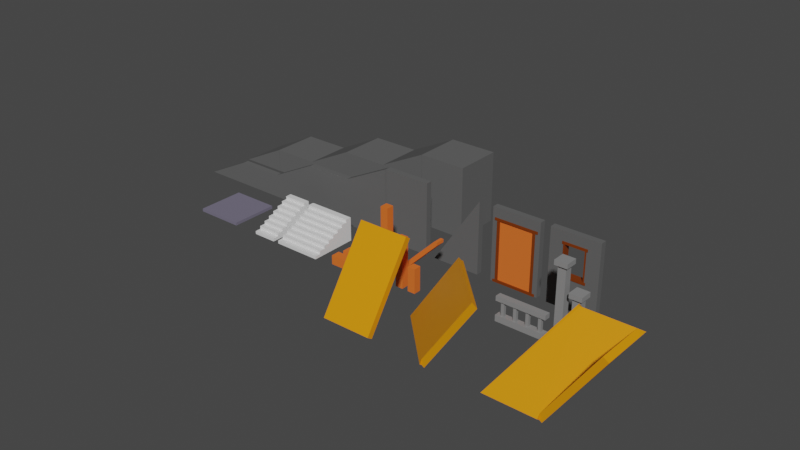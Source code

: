 # Source: Forms.blend  (saved by Blender 3.6.11; exported with 4.5.12 LTS)
import bpy
from mathutils import Matrix  # noqa: F401  (used for matrix-valued properties, if any)

bpy.ops.wm.read_factory_settings(use_empty=True)
scene = bpy.context.scene
scene.name = 'Scene'

# ---- collections
col_walls = bpy.data.collections.new('Walls'); scene.collection.children.link(col_walls)
col_roofs = bpy.data.collections.new('Roofs'); scene.collection.children.link(col_roofs)
col_blocks = bpy.data.collections.new('Blocks'); scene.collection.children.link(col_blocks)
col_floors = bpy.data.collections.new('Floors'); scene.collection.children.link(col_floors)
col_stairs = bpy.data.collections.new('Stairs'); scene.collection.children.link(col_stairs)
col_pillars = bpy.data.collections.new('Pillars'); scene.collection.children.link(col_pillars)
col_rails = bpy.data.collections.new('Rails'); scene.collection.children.link(col_rails)
col_beams = bpy.data.collections.new('Beams'); scene.collection.children.link(col_beams)
col_doors = bpy.data.collections.new('Doors'); scene.collection.children.link(col_doors)
col_windows = bpy.data.collections.new('Windows'); scene.collection.children.link(col_windows)
col_test = bpy.data.collections.new('Test'); scene.collection.children.link(col_test)

# ---- materials (node trees are filled in below, after node groups)
mat_wallstone01 = bpy.data.materials.new('WallStone01')
mat_wallstone01.use_transparent_shadow = False
mat_roof01 = bpy.data.materials.new('Roof01')
mat_roof01.use_transparent_shadow = False
mat_floorstone01 = bpy.data.materials.new('FloorStone01')
mat_floorstone01.use_transparent_shadow = False
mat_stairstone01 = bpy.data.materials.new('StairStone01')
mat_stairstone01.use_transparent_shadow = False
mat_decostone01 = bpy.data.materials.new('DecoStone01')
mat_decostone01.use_transparent_shadow = False
mat_wood01 = bpy.data.materials.new('Wood01')
mat_wood01.use_transparent_shadow = False
mat_wood02 = bpy.data.materials.new('Wood02')
mat_wood02.use_transparent_shadow = False

# ---- material node trees
mat_wallstone01.use_nodes = True; mat_wallstone01.node_tree.nodes.clear()
_N = mat_wallstone01.node_tree.nodes; _L = mat_wallstone01.node_tree.links
n0 = _N.new('ShaderNodeBsdfPrincipled'); n0.name = 'Principled BSDF'; n0.location = (10, 300)
n0.distribution = 'GGX'
n0.subsurface_method = 'RANDOM_WALK_SKIN'
n0.inputs[0].default_value = (0.1171, 0.1171, 0.1171, 1.0)
n0.inputs[2].default_value = 1.0
n0.inputs[3].default_value = 1.45
n0.inputs[13].default_value = 0.0
n0.inputs[27].default_value = (0.0, 0.0, 0.0, 1.0)
n0.inputs[28].default_value = 1.0
n1 = _N.new('ShaderNodeOutputMaterial'); n1.name = 'Material Output'; n1.location = (300, 300)
_L.new(n0.outputs[0], n1.inputs[0])
n1.is_active_output = True
mat_roof01.use_nodes = True; mat_roof01.node_tree.nodes.clear()
_N = mat_roof01.node_tree.nodes; _L = mat_roof01.node_tree.links
n0 = _N.new('ShaderNodeBsdfPrincipled'); n0.name = 'Principled BSDF'; n0.location = (10, 300)
n0.distribution = 'GGX'
n0.subsurface_method = 'RANDOM_WALK_SKIN'
n0.inputs[0].default_value = (0.8, 0.2795, 0.0, 1.0)
n0.inputs[3].default_value = 1.45
n0.inputs[27].default_value = (0.0, 0.0, 0.0, 1.0)
n0.inputs[28].default_value = 1.0
n1 = _N.new('ShaderNodeOutputMaterial'); n1.name = 'Material Output'; n1.location = (300, 300)
_L.new(n0.outputs[0], n1.inputs[0])
n1.is_active_output = True
mat_floorstone01.use_nodes = True; mat_floorstone01.node_tree.nodes.clear()
_N = mat_floorstone01.node_tree.nodes; _L = mat_floorstone01.node_tree.links
n0 = _N.new('ShaderNodeBsdfPrincipled'); n0.name = 'Principled BSDF'; n0.location = (10, 300)
n0.distribution = 'GGX'
n0.subsurface_method = 'RANDOM_WALK_SKIN'
n0.inputs[0].default_value = (0.1679, 0.1537, 0.211, 1.0)
n0.inputs[2].default_value = 1.0
n0.inputs[3].default_value = 1.45
n0.inputs[13].default_value = 0.0
n0.inputs[27].default_value = (0.0, 0.0, 0.0, 1.0)
n0.inputs[28].default_value = 1.0
n1 = _N.new('ShaderNodeOutputMaterial'); n1.name = 'Material Output'; n1.location = (300, 300)
_L.new(n0.outputs[0], n1.inputs[0])
n1.is_active_output = True
mat_stairstone01.use_nodes = True; mat_stairstone01.node_tree.nodes.clear()
_N = mat_stairstone01.node_tree.nodes; _L = mat_stairstone01.node_tree.links
n0 = _N.new('ShaderNodeBsdfPrincipled'); n0.name = 'Principled BSDF'; n0.location = (10, 300)
n0.distribution = 'GGX'
n0.subsurface_method = 'RANDOM_WALK_SKIN'
n0.inputs[3].default_value = 1.45
n0.inputs[27].default_value = (0.0, 0.0, 0.0, 1.0)
n0.inputs[28].default_value = 1.0
n1 = _N.new('ShaderNodeOutputMaterial'); n1.name = 'Material Output'; n1.location = (300, 300)
_L.new(n0.outputs[0], n1.inputs[0])
n1.is_active_output = True
mat_decostone01.use_nodes = True; mat_decostone01.node_tree.nodes.clear()
_N = mat_decostone01.node_tree.nodes; _L = mat_decostone01.node_tree.links
n0 = _N.new('ShaderNodeBsdfPrincipled'); n0.name = 'Principled BSDF'; n0.location = (10, 300)
n0.distribution = 'GGX'
n0.subsurface_method = 'RANDOM_WALK_SKIN'
n0.inputs[0].default_value = (0.2442, 0.2442, 0.2442, 1.0)
n0.inputs[3].default_value = 1.45
n0.inputs[27].default_value = (0.0, 0.0, 0.0, 1.0)
n0.inputs[28].default_value = 1.0
n1 = _N.new('ShaderNodeOutputMaterial'); n1.name = 'Material Output'; n1.location = (300, 300)
_L.new(n0.outputs[0], n1.inputs[0])
n1.is_active_output = True
mat_wood01.use_nodes = True; mat_wood01.node_tree.nodes.clear()
_N = mat_wood01.node_tree.nodes; _L = mat_wood01.node_tree.links
n0 = _N.new('ShaderNodeBsdfPrincipled'); n0.name = 'Principled BSDF'; n0.location = (10, 300)
n0.distribution = 'GGX'
n0.subsurface_method = 'RANDOM_WALK_SKIN'
n0.inputs[0].default_value = (0.8, 0.1602, 0.02985, 1.0)
n0.inputs[2].default_value = 1.0
n0.inputs[3].default_value = 1.45
n0.inputs[13].default_value = 0.0
n0.inputs[27].default_value = (0.0, 0.0, 0.0, 1.0)
n0.inputs[28].default_value = 1.0
n1 = _N.new('ShaderNodeOutputMaterial'); n1.name = 'Material Output'; n1.location = (300, 300)
_L.new(n0.outputs[0], n1.inputs[0])
n1.is_active_output = True
mat_wood02.use_nodes = True; mat_wood02.node_tree.nodes.clear()
_N = mat_wood02.node_tree.nodes; _L = mat_wood02.node_tree.links
n0 = _N.new('ShaderNodeBsdfPrincipled'); n0.name = 'Principled BSDF'; n0.location = (10, 300)
n0.distribution = 'GGX'
n0.subsurface_method = 'RANDOM_WALK_SKIN'
n0.inputs[0].default_value = (0.1869, 0.03342, 0.0, 1.0)
n0.inputs[3].default_value = 1.45
n0.inputs[27].default_value = (0.0, 0.0, 0.0, 1.0)
n0.inputs[28].default_value = 1.0
n1 = _N.new('ShaderNodeOutputMaterial'); n1.name = 'Material Output'; n1.location = (300, 300)
_L.new(n0.outputs[0], n1.inputs[0])
n1.is_active_output = True

# ---- world
world_world = bpy.data.worlds.new('World'); scene.world = world_world
world_world.use_nodes = True; world_world.node_tree.nodes.clear()
_N = world_world.node_tree.nodes; _L = world_world.node_tree.links
n0 = _N.new('ShaderNodeOutputWorld'); n0.name = 'World Output'; n0.location = (300, 300)
n1 = _N.new('ShaderNodeBackground'); n1.name = 'Background'; n1.location = (10, 300)
n1.inputs[0].default_value = (0.05088, 0.05088, 0.05088, 1.0)
_L.new(n1.outputs[0], n0.inputs[0])
n0.is_active_output = True
world_world.color = (0.05088, 0.05088, 0.05088)
world_world.use_sun_shadow = False
world_world.sun_shadow_jitter_overblur = 0.0

# ---- meshes
me_cube_009 = bpy.data.meshes.new('Cube.009')
me_cube_009.from_pydata([(0.0, -0.125, 0.0), (0.0, -0.125, 2.0), (0.0, 0.125, 0.0), (0.0, 0.125, 2.0), (2.0, -0.125, 0.0), (2.0, -0.125, 3.0), (2.0, 0.125, 0.0), (2.0, 0.125, 3.0)], [], [(0, 1, 3, 2), (2, 3, 7, 6), (6, 7, 5, 4), (4, 5, 1, 0), (2, 6, 4, 0), (7, 3, 1, 5)])
_uv = me_cube_009.uv_layers.new(name='UVMap')
_uv.uv.foreach_set('vector', [0.0, 0.0, 0.0, 1.0, 0.125, 1.0, 0.125, 0.0, 0.0, 0.0, 0.0, 1.0, 1.0, 1.5, 1.0, 0.0, 0.125, 0.0, 0.125, 1.5, 0.0, 1.5, 0.0, 0.0, 1.0, 0.0, 1.0, 1.5, 0.0, 1.0, 0.0, 0.0, 0.0, 0.125, 1.0, 0.125, 1.0, 0.0, 0.0, 0.0, 1.0, 0.125, 0.0, 0.125, 0.0, 0.0, 1.0, 0.0])
me_cube_009.materials.append(mat_wallstone01)
me_cube_009.update()
me_cube_010 = bpy.data.meshes.new('Cube.010')
me_cube_010.from_pydata([(0.0, -0.125, 0.0), (0.0, -0.125, 2.0), (0.0, 0.125, 0.0), (0.0, 0.125, 2.0), (2.0, -0.125, 0.0), (2.0, -0.125, 2.0), (2.0, 0.125, 0.0), (2.0, 0.125, 2.0)], [], [(0, 1, 3, 2), (2, 3, 7, 6), (6, 7, 5, 4), (4, 5, 1, 0), (2, 6, 4, 0), (7, 3, 1, 5)])
_uv = me_cube_010.uv_layers.new(name='UVMap')
_uv.uv.foreach_set('vector', [0.0, 0.0, 0.0, 1.0, 0.125, 1.0, 0.125, 0.0, 0.0, 0.0, 0.0, 1.0, 1.0, 1.0, 1.0, 0.0, 0.125, 0.0, 0.125, 1.0, 0.0, 1.0, 0.0, 0.0, 1.0, 0.0, 1.0, 1.0, 0.0, 1.0, 0.0, 0.0, 0.0, 0.125, 1.0, 0.125, 1.0, 0.0, 0.0, 0.0, 1.0, 0.125, 0.0, 0.125, 0.0, 0.0, 1.0, 0.0])
me_cube_010.materials.append(mat_wallstone01)
me_cube_010.update()
me_cube_011 = bpy.data.meshes.new('Cube.011')
me_cube_011.from_pydata([(0.0, -0.125, 0.0), (0.0, -0.125, 1.0), (0.0, 0.125, 0.0), (0.0, 0.125, 1.0), (2.0, -0.125, 0.0), (2.0, -0.125, 1.0), (2.0, 0.125, 0.0), (2.0, 0.125, 1.0)], [], [(0, 1, 3, 2), (2, 3, 7, 6), (6, 7, 5, 4), (4, 5, 1, 0), (2, 6, 4, 0), (7, 3, 1, 5)])
_uv = me_cube_011.uv_layers.new(name='UVMap')
_uv.uv.foreach_set('vector', [0.0, 0.0, 0.0, 0.5, 0.125, 0.5, 0.125, 0.0, 0.0, 0.0, 0.0, 0.5, 1.0, 0.5, 1.0, 0.0, 0.125, 0.0, 0.125, 0.5, 0.0, 0.5, 0.0, 0.0, 1.0, 0.0, 1.0, 0.5, 0.0, 0.5, 0.0, 0.0, 0.0, 0.125, 1.0, 0.125, 1.0, 0.0, 0.0, 0.0, 1.0, 0.125, 0.0, 0.125, 0.0, 0.0, 1.0, 0.0])
me_cube_011.materials.append(mat_wallstone01)
me_cube_011.update()
me_cube_013 = bpy.data.meshes.new('Cube.013')
me_cube_013.from_pydata([(0.0, -0.125, 0.0), (0.0, -0.125, 1.0), (0.0, 0.125, 0.0), (0.0, 0.125, 1.0), (2.0, -0.125, 0.0), (2.0, -0.125, 2.0), (2.0, 0.125, 0.0), (2.0, 0.125, 2.0)], [], [(0, 1, 3, 2), (2, 3, 7, 6), (6, 7, 5, 4), (4, 5, 1, 0), (2, 6, 4, 0), (7, 3, 1, 5)])
_uv = me_cube_013.uv_layers.new(name='UVMap')
_uv.uv.foreach_set('vector', [0.0, 0.0, 0.0, 0.5, 0.125, 0.5, 0.125, 0.0, 0.0, 0.0, 0.0, 0.5, 1.0, 1.0, 1.0, 0.0, 0.125, 0.0, 0.125, 1.0, 0.0, 1.0, 0.0, 0.0, 1.0, 0.0, 1.0, 1.0, 0.0, 0.5, 0.0, 0.0, 0.0, 0.125, 1.0, 0.125, 1.0, 0.0, 0.0, 0.0, 1.0, 0.125, 0.0, 0.125, 0.0, 0.0, 1.0, 0.0])
me_cube_013.materials.append(mat_wallstone01)
me_cube_013.update()
me_cube_014 = bpy.data.meshes.new('Cube.014')
me_cube_014.from_pydata([(0.0, -0.125, 0.0), (0.0, -0.125, 0.0), (0.0, 0.125, 0.0), (0.0, 0.125, 0.0), (2.0, -0.125, 0.0), (2.0, -0.125, 1.0), (2.0, 0.125, 0.0), (2.0, 0.125, 1.0)], [], [(0, 1, 3, 2), (2, 3, 7, 6), (6, 7, 5, 4), (4, 5, 1, 0), (2, 6, 4, 0), (7, 3, 1, 5)])
_uv = me_cube_014.uv_layers.new(name='UVMap')
_uv.uv.foreach_set('vector', [0.375, 0.0, 0.625, 0.0, 0.625, 0.25, 0.375, 0.25, 0.0, 0.0, 0.0, 0.0, 1.0, 0.5, 1.0, 0.0, 0.25, 0.0, 0.25, 1.0, 0.0, 1.0, 0.0, 0.0, 1.0, 0.0, 1.0, 0.5, 0.0, 0.0, 0.0, 0.0, 0.0, 0.125, 1.0, 0.125, 1.0, 0.0, 0.0, 0.0, 1.0, 0.125, 0.0, 0.125, 0.0, 0.0, 1.0, 0.0])
me_cube_014.materials.append(mat_wallstone01)
me_cube_014.update()
me_cube_002 = bpy.data.meshes.new('Cube.002')
me_cube_002.from_pydata([(0.0, -0.125, 0.0), (0.0, 0.125, 0.0), (2.0, -0.125, 0.0), (2.0, -0.125, 3.0), (2.0, 0.125, 0.0), (2.0, 0.125, 3.0)], [], [(4, 1, 5), (4, 5, 3, 2), (3, 0, 2), (1, 4, 2, 0), (0, 3, 5, 1)])
_uv = me_cube_002.uv_layers.new(name='UVMap')
_uv.uv.foreach_set('vector', [1.0, 0.0, -1.788e-07, 0.0, 1.0, 1.5, 0.125, 0.0, 0.125, 1.5, 0.0, 1.5, 0.0, 0.0, 0.8333, 1.0, 0.1667, 0.0, 0.8333, 0.0, 0.0, 0.125, 1.0, 0.125, 1.0, 0.0, 0.0, 0.0, 0.0, 0.0, 0.0, 1.5, 0.125, 1.5, 0.125, 0.0])
me_cube_002.materials.append(mat_wallstone01)
me_cube_002.update()
me_cube_027 = bpy.data.meshes.new('Cube.027')
me_cube_027.from_pydata([(0.0, -0.125, 0.0), (0.0, -0.125, 3.0), (0.0, 0.125, 0.0), (0.0, 0.125, 3.0), (2.0, -0.125, 0.0), (2.0, -0.125, 3.0), (2.0, 0.125, 0.0), (2.0, 0.125, 3.0)], [], [(0, 1, 3, 2), (2, 3, 7, 6), (6, 7, 5, 4), (4, 5, 1, 0), (2, 6, 4, 0), (7, 3, 1, 5)])
_uv = me_cube_027.uv_layers.new(name='UVMap')
_uv.uv.foreach_set('vector', [0.4375, 0.0, 0.4375, 1.5, 0.5625, 1.5, 0.5625, 0.0, 0.0, 0.0, 0.0, 1.5, 1.0, 1.5, 1.0, 0.0, 0.5625, 0.0, 0.5625, 1.5, 0.4375, 1.5, 0.4375, 0.0, 1.0, 0.0, 1.0, 1.5, 0.0, 1.5, 0.0, 0.0, 0.0, 0.8125, 1.0, 0.8125, 1.0, 0.6875, 0.0, 0.6875, 1.0, 0.8125, 0.0, 0.8125, 0.0, 0.6875, 1.0, 0.6875])
me_cube_027.materials.append(mat_wallstone01)
me_cube_027.update()
me_cube_048 = bpy.data.meshes.new('Cube.048')
me_cube_048.from_pydata([(2.0, -0.104, 0.06934), (2.0, 1.896, 3.069), (2.0, 0.104, -0.06934), (-0.104, 2.0, 0.06934), (1.896, 2.0, 3.069), (0.104, 2.0, -0.06934), (2.0, 2.0, 2.775), (2.0, 2.0, 3.0)], [], [(7, 4, 3, 5, 6), (6, 2, 0, 1, 7), (6, 5, 2), (3, 0, 1, 4), (0, 3, 5, 2), (4, 7, 1)])
_uv = me_cube_048.uv_layers.new(name='UVMap')
_uv.uv.foreach_set('vector', [0.9297, 0.1, 0.0, 0.1, 0.0, 0.0, 1.0, 0.0, 1.0, 0.04953, 0.9297, 0.1, 0.0, 0.1, 0.0, 0.0, 1.0, 0.0, 1.0, 0.04953, 0.5, 1.4, 1.0, 0.0, 0.0, 0.0, 1.0, 0.0, 0.0, 0.0, 0.4531, 1.5, 0.55, 1.5, 0.007819, 0.05468, 0.9922, 0.05468, 0.9453, 0.007819, 0.05468, 0.007819, 0.4531, 1.5, 0.5, 1.578, 0.5469, 1.5])
me_cube_048.materials.append(mat_roof01)
me_cube_048.update()
me_cube_049 = bpy.data.meshes.new('Cube.049')
me_cube_049.from_pydata([(-1.464e-07, 2.104, 2.931), (4.546e-09, 0.104, -0.06934), (-1.555e-07, 1.896, 3.069), (2.104, -9.197e-08, 2.931), (0.104, -1.834e-07, -0.06934), (1.896, -8.288e-08, 3.069), (-7.816e-15, -1.788e-07, 0.2254), (-7.816e-15, -1.788e-07, 0.0)], [], [(7, 4, 3, 5, 6), (6, 2, 0, 1, 7), (6, 5, 2), (3, 0, 1, 4), (0, 3, 5, 2), (4, 7, 1)])
_uv = me_cube_049.uv_layers.new(name='UVMap')
_uv.uv.foreach_set('vector', [0.5, 1.5, 0.4375, 1.5, 0.4375, 0.0, 0.5625, 0.0, 0.5625, 1.422, 0.4375, 1.353, 0.5625, 0.0, 0.4375, 0.0, 0.4375, 1.5, 0.4375, 1.465, 1.0, 1.422, 1.0, 0.0, 0.0, 0.0, 0.4375, 0.0, 0.4375, 0.0, 0.4375, 1.5, 0.4375, 1.5, 0.0, 0.0, 0.0, 0.0, 0.0, 0.0, 0.0, 0.0, 0.4375, 1.5, 0.4375, 1.465, 0.4375, 1.5])
me_cube_049.materials.append(mat_roof01)
me_cube_049.update()
me_cube_051 = bpy.data.meshes.new('Cube.051')
me_cube_051.from_pydata([(2.0, -0.104, 0.06934), (2.0, 1.896, 3.069), (2.0, 0.104, -0.06934), (-0.104, 2.012, 0.06934), (1.896, 2.012, 3.069), (0.104, 2.012, -0.06934), (2.0, 2.0, 2.775), (2.0, 2.012, 3.0), (-0.1, -0.08815, 0.06934), (0.1, 0.1118, -0.06934), (0.896, 2.012, 1.569), (-0.102, 0.9618, 0.06934), (1.9, 1.912, 3.069)], [], [(7, 4, 10, 3, 5, 6), (6, 2, 0, 1, 7), (5, 6, 9), (4, 1, 12), (6, 9, 2), (8, 3, 4, 12), (1, 0, 8, 12), (4, 7, 1), (8, 11, 3, 5, 9), (2, 0, 8, 9)])
_uv = me_cube_051.uv_layers.new(name='UVMap')
_uv.uv.foreach_set('vector', [0.8352, 0.9779, 0.802, 1.0, 0.4834, 0.5221, 0.1648, 0.04418, 0.2311, 0.0, 0.8352, 0.9061, 0.8352, 0.9061, 0.2311, 0.0, 0.1648, 0.04418, 0.802, 1.0, 0.8352, 0.9779, 0.8352, 0.0, 0.8352, 0.9061, 0.2298, 0.0, 0.9678, 1.001, 1.001, 0.9678, 0.9691, 0.9691, 0.8352, 0.9061, 0.2298, 0.0, 0.8352, 0.0, 0.1661, 0.04418, 0.8352, 0.04418, 0.8352, 1.0, 0.8033, 1.0, 0.8352, 1.0, 0.8352, 0.04418, 0.1661, 0.04418, 0.8033, 1.0, 0.9678, 1.001, 1.001, 1.001, 1.001, 0.9678, 0.009852, 0.009852, 0.009214, 0.3444, 0.008576, 0.6789, 0.07485, 0.6789, 0.07357, 0.07357, 0.6789, 0.07485, 0.6789, 0.008576, 0.009852, 0.009852, 0.07357, 0.07357])
me_cube_051.materials.append(mat_roof01)
me_cube_051.update()
me_cube_052 = bpy.data.meshes.new('Cube.052')
me_cube_052.from_pydata([(0.0, -0.104, 0.06934), (2.384e-07, 1.896, 3.069), (0.0, 0.104, -0.06934), (2.384e-07, 2.104, 2.931), (2.0, -0.104, 0.06934), (2.0, 1.896, 3.069), (2.0, 0.104, -0.06934), (2.0, 2.104, 2.931)], [], [(0, 1, 3, 2), (2, 3, 7, 6), (6, 7, 5, 4), (4, 5, 1, 0), (2, 6, 4, 0), (7, 3, 1, 5)])
_uv = me_cube_052.uv_layers.new(name='UVMap')
_uv.uv.foreach_set('vector', [0.4375, 0.0, 0.4375, 1.5, 0.5625, 1.5, 0.5625, 0.0, 0.0, 0.0, 0.0, 1.5, 1.0, 1.5, 1.0, 0.0, 0.5625, 0.0, 0.5625, 1.5, 0.4375, 1.5, 0.4375, 0.0, 1.0, 0.0, 1.0, 1.5, 0.0, 1.5, 0.0, 0.0, 0.0, 0.8125, 1.0, 0.8125, 1.0, 0.6875, 0.0, 0.6875, 1.0, 0.8125, 0.0, 0.8125, 0.0, 0.6875, 1.0, 0.6875])
me_cube_052.materials.append(mat_roof01)
me_cube_052.update()
me_cube_055 = bpy.data.meshes.new('Cube.055')
me_cube_055.from_pydata([(-1.464e-07, 2.104, 2.931), (4.546e-09, 0.104, -0.06934), (-1.555e-07, 1.896, 3.069), (2.104, -9.197e-08, 2.931), (0.104, -1.834e-07, -0.06934), (1.896, -8.288e-08, 3.069), (-7.816e-15, -1.788e-07, 0.2254), (-7.816e-15, -1.788e-07, 0.0), (2.1, 2.1, 2.931), (1.9, 1.9, 3.069), (1.104, -1.377e-07, 1.431), (2.102, 1.05, 2.931), (0.1, 0.1, -0.06934)], [], [(7, 4, 10, 3, 5, 6), (6, 2, 0, 1, 7), (5, 6, 9), (4, 1, 12), (6, 9, 2), (8, 3, 4, 12), (1, 0, 8, 12), (4, 7, 1), (8, 11, 3, 5, 9), (2, 0, 8, 9)])
_uv = me_cube_055.uv_layers.new(name='UVMap')
_uv.uv.foreach_set('vector', [0.1648, 0.02209, 0.198, 0.0, 0.5166, 0.4779, 0.8352, 0.9558, 0.7689, 1.0, 0.1648, 0.09389, 0.1648, 0.09389, 0.7689, 1.0, 0.8352, 0.9558, 0.198, 0.0, 0.1648, 0.02209, 0.1648, 1.0, 0.1648, 0.09389, 0.7702, 1.0, 0.1884, -0.0009432, 0.1553, 0.03219, 0.1872, 0.03092, 0.1648, 0.09389, 0.7702, 1.0, 0.1648, 1.0, 0.8339, 0.9558, 0.1648, 0.9558, 0.1648, 0.0, 0.1967, 0.0, 0.1648, 0.0, 0.1648, 0.9558, 0.8339, 0.9558, 0.1967, 0.0, 0.1884, -0.0009432, 0.1553, -0.0009432, 0.1553, 0.03219, 1.006, 1.006, 1.006, 0.6712, 1.007, 0.3367, 0.9408, 0.3367, 0.9421, 0.9421, 0.3367, 0.9408, 0.3367, 1.007, 1.006, 1.006, 0.9421, 0.9421])
me_cube_055.materials.append(mat_roof01)
me_cube_055.update()
me_cube_017 = bpy.data.meshes.new('Cube.017')
me_cube_017.from_pydata([(0.0, 0.0, 0.0), (0.0, 0.0, 1.0), (0.0, 2.0, 0.0), (0.0, 2.0, 1.0), (2.0, 0.0, 0.0), (2.0, 0.0, 1.0), (2.0, 2.0, 0.0), (2.0, 2.0, 1.0)], [], [(0, 1, 3, 2), (2, 3, 7, 6), (6, 7, 5, 4), (4, 5, 1, 0), (2, 6, 4, 0), (7, 3, 1, 5)])
_uv = me_cube_017.uv_layers.new(name='UVMap')
_uv.uv.foreach_set('vector', [0.0, 0.0, 0.0, 0.5, 1.0, 0.5, 1.0, 0.0, 0.0, 0.0, 0.0, 0.5, 1.0, 0.5, 1.0, 0.0, 1.0, 0.0, 1.0, 0.5, 0.0, 0.5, 0.0, 0.0, 1.0, 0.0, 1.0, 0.5, 0.0, 0.5, 0.0, 0.0, 0.0, 1.0, 1.0, 1.0, 1.0, 0.0, 0.0, 0.0, 1.0, 1.0, 0.0, 1.0, 0.0, 0.0, 1.0, 0.0])
me_cube_017.materials.append(mat_wallstone01)
me_cube_017.update()
me_cube_016 = bpy.data.meshes.new('Cube.016')
me_cube_016.from_pydata([(0.0, 0.0, 0.0), (0.0, 0.0, 2.0), (0.0, 2.0, 0.0), (0.0, 2.0, 2.0), (2.0, 0.0, 0.0), (2.0, 0.0, 2.0), (2.0, 2.0, 0.0), (2.0, 2.0, 2.0)], [], [(0, 1, 3, 2), (2, 3, 7, 6), (6, 7, 5, 4), (4, 5, 1, 0), (2, 6, 4, 0), (7, 3, 1, 5)])
_uv = me_cube_016.uv_layers.new(name='UVMap')
_uv.uv.foreach_set('vector', [0.0, 0.0, 0.0, 1.0, 1.0, 1.0, 1.0, 0.0, 0.0, 0.0, 0.0, 1.0, 1.0, 1.0, 1.0, 0.0, 1.0, 0.0, 1.0, 1.0, 0.0, 1.0, 0.0, 0.0, 1.0, 0.0, 1.0, 1.0, 0.0, 1.0, 0.0, 0.0, 0.0, 1.0, 1.0, 1.0, 1.0, 0.0, 0.0, 0.0, 1.0, 1.0, 0.0, 1.0, 0.0, 0.0, 1.0, 0.0])
me_cube_016.materials.append(mat_wallstone01)
me_cube_016.update()
me_cube_015 = bpy.data.meshes.new('Cube.015')
me_cube_015.from_pydata([(0.0, 0.0, 0.0), (0.0, 0.0, 3.0), (0.0, 2.0, 0.0), (0.0, 2.0, 3.0), (2.0, 0.0, 0.0), (2.0, 0.0, 3.0), (2.0, 2.0, 0.0), (2.0, 2.0, 3.0)], [], [(0, 1, 3, 2), (2, 3, 7, 6), (6, 7, 5, 4), (4, 5, 1, 0), (2, 6, 4, 0), (7, 3, 1, 5)])
_uv = me_cube_015.uv_layers.new(name='UVMap')
_uv.uv.foreach_set('vector', [0.0, 0.0, 0.0, 1.5, 1.0, 1.5, 1.0, 0.0, 0.0, 0.0, 0.0, 1.5, 1.0, 1.5, 1.0, 0.0, 1.0, 0.0, 1.0, 1.5, 0.0, 1.5, 0.0, 0.0, 1.0, 0.0, 1.0, 1.5, 0.0, 1.5, 0.0, 0.0, 0.0, 1.0, 1.0, 1.0, 1.0, 0.0, 0.0, 0.0, 1.0, 1.0, 0.0, 1.0, 0.0, 0.0, 1.0, 0.0])
me_cube_015.materials.append(mat_wallstone01)
me_cube_015.update()
me_cube_020 = bpy.data.meshes.new('Cube.020')
me_cube_020.from_pydata([(0.0, 0.0, 0.0), (0.0, 0.0, 0.0), (0.0, 2.0, 0.0), (0.0, 2.0, 0.0), (2.0, 0.0, 0.0), (2.0, 0.0, 1.0), (2.0, 2.0, 0.0), (2.0, 2.0, 1.0)], [], [(0, 1, 3, 2), (2, 3, 7, 6), (6, 7, 5, 4), (4, 5, 1, 0), (2, 6, 4, 0), (7, 3, 1, 5)])
_uv = me_cube_020.uv_layers.new(name='UVMap')
_uv.uv.foreach_set('vector', [0.0, 0.0, 0.0, 0.0, 0.0, 1.0, 0.0, 1.0, 0.0, 0.0, 0.0, 0.0, 1.0, 0.5, 1.0, 0.0, 1.0, 0.0, 1.0, 0.5, 0.0, 0.5, 0.0, 0.0, 1.0, 0.0, 1.0, 0.5, 0.0, 0.0, 0.0, 0.0, 0.0, 1.0, 1.0, 1.0, 1.0, 0.0, 0.0, 0.0, 1.0, 1.0, 0.0, 1.0, 0.0, 0.0, 1.0, 0.0])
me_cube_020.materials.append(mat_wallstone01)
me_cube_020.update()
me_cube_019 = bpy.data.meshes.new('Cube.019')
me_cube_019.from_pydata([(0.0, 0.0, 0.0), (0.0, 0.0, 1.0), (0.0, 2.0, 0.0), (0.0, 2.0, 1.0), (2.0, 0.0, 0.0), (2.0, 0.0, 2.0), (2.0, 2.0, 0.0), (2.0, 2.0, 2.0)], [], [(0, 1, 3, 2), (2, 3, 7, 6), (6, 7, 5, 4), (4, 5, 1, 0), (2, 6, 4, 0), (7, 3, 1, 5)])
_uv = me_cube_019.uv_layers.new(name='UVMap')
_uv.uv.foreach_set('vector', [0.0, 0.0, 0.0, 0.5, 1.0, 0.5, 1.0, 0.0, 0.0, 0.0, 0.0, 0.5, 1.0, 1.0, 1.0, 0.0, 1.0, 0.0, 1.0, 1.0, 0.0, 1.0, 0.0, 0.0, 1.0, 0.0, 1.0, 1.0, 0.0, 0.5, 0.0, 0.0, 0.0, 1.0, 1.0, 1.0, 1.0, 0.0, 0.0, 0.0, 1.0, 1.0, 2.98e-08, 1.0, -5.96e-08, -2.98e-08, 1.0, -5.96e-08])
me_cube_019.materials.append(mat_wallstone01)
me_cube_019.update()
me_cube_018 = bpy.data.meshes.new('Cube.018')
me_cube_018.from_pydata([(0.0, 0.0, 0.0), (0.0, 0.0, 2.0), (0.0, 2.0, 0.0), (0.0, 2.0, 2.0), (2.0, 0.0, 0.0), (2.0, 0.0, 3.0), (2.0, 2.0, 0.0), (2.0, 2.0, 3.0)], [], [(0, 1, 3, 2), (2, 3, 7, 6), (6, 7, 5, 4), (4, 5, 1, 0), (2, 6, 4, 0), (7, 3, 1, 5)])
_uv = me_cube_018.uv_layers.new(name='UVMap')
_uv.uv.foreach_set('vector', [0.0, 0.0, 0.0, 1.0, 1.0, 1.0, 1.0, 0.0, 0.0, 0.0, 0.0, 1.0, 1.0, 1.5, 1.0, 0.0, 1.0, 0.0, 1.0, 1.5, 0.0, 1.5, 0.0, 0.0, 1.0, 0.0, 1.0, 1.5, 0.0, 1.0, 0.0, 0.0, 0.0, 1.25, 1.0, 1.25, 1.0, 0.25, 0.0, 0.25, 1.0, 1.0, 0.0, 1.0, 0.0, 0.0, 1.0, 0.0])
me_cube_018.materials.append(mat_wallstone01)
me_cube_018.update()
me_cube_008 = bpy.data.meshes.new('Cube.008')
me_cube_008.from_pydata([(0.0, 0.0, -0.0625), (0.0, 0.0, 0.0625), (0.0, 2.0, -0.0625), (0.0, 2.0, 0.0625), (2.0, 0.0, -0.0625), (2.0, 0.0, 0.0625), (2.0, 2.0, -0.0625), (2.0, 2.0, 0.0625)], [], [(0, 1, 3, 2), (2, 3, 7, 6), (6, 7, 5, 4), (4, 5, 1, 0), (2, 6, 4, 0), (7, 3, 1, 5)])
_uv = me_cube_008.uv_layers.new(name='UVMap')
_uv.uv.foreach_set('vector', [0.0, 0.0, 0.0, 0.0625, 1.0, 0.0625, 1.0, 0.0, 0.0, 0.0, 0.0, 0.0625, 1.0, 0.0625, 1.0, 0.0, 1.0, 0.0, 1.0, 0.0625, 0.0, 0.0625, 0.0, 0.0, 1.0, 0.0, 1.0, 0.0625, 0.0, 0.0625, 0.0, 0.0, 0.0, 1.0, 1.0, 1.0, 1.0, 0.0, 0.0, 0.0, 1.0, 1.0, 0.0, 1.0, 0.0, 0.0, 1.0, 0.0])
me_cube_008.materials.append(mat_floorstone01)
me_cube_008.update()
me_cube_004 = bpy.data.meshes.new('Cube.004')
me_cube_004.from_pydata([(2.0, 2.0, 0.0), (2.0, 2.0, 0.125), (2.0, 0.0, 0.0), (2.0, 0.0, 0.125), (0.0, 2.0, 0.0), (0.0, 2.0, 0.125), (1.192e-07, -2.384e-07, 0.0), (1.192e-07, -2.384e-07, 0.125), (2.0, 1.0, 0.125), (1.192e-07, 1.0, 0.125), (2.0, 1.5, 0.125), (0.0, 1.5, 0.125), (1.192e-07, 0.5, 0.125), (2.0, 0.5, 0.125), (2.0, 0.25, 0.125), (1.192e-07, 0.25, 0.125), (1.192e-07, 0.75, 0.125), (2.0, 0.75, 0.125), (1.192e-07, 1.25, 0.125), (2.0, 1.25, 0.125), (2.0, 1.75, 0.125), (0.0, 1.75, 0.125), (0.0, 1.75, 0.25), (0.0, 2.0, 0.25), (2.0, 2.0, 0.25), (2.0, 1.25, 0.25), (2.0, 1.0, 0.25), (1.192e-07, 0.75, 0.25), (1.192e-07, 1.0, 0.25), (2.0, 1.75, 0.25), (2.0, 1.5, 0.25), (1.192e-07, 1.25, 0.25), (0.0, 1.5, 0.25), (1.192e-07, 0.25, 0.25), (1.192e-07, 0.5, 0.25), (2.0, 0.75, 0.25), (2.0, 0.5, 0.25), (2.0, 0.25, 0.25), (0.0, 1.75, 0.375), (0.0, 2.0, 0.375), (2.0, 2.0, 0.375), (2.0, 1.25, 0.375), (2.0, 1.0, 0.375), (1.192e-07, 0.75, 0.375), (1.192e-07, 1.0, 0.375), (2.0, 1.75, 0.375), (2.0, 1.5, 0.375), (1.192e-07, 1.25, 0.375), (0.0, 1.5, 0.375), (2.0, 0.75, 0.375), (2.0, 0.5, 0.375), (1.192e-07, 0.5, 0.375), (0.0, 1.75, 0.5), (0.0, 2.0, 0.5), (2.0, 2.0, 0.5), (2.0, 1.25, 0.5), (2.0, 1.0, 0.5), (1.192e-07, 0.75, 0.5), (1.192e-07, 1.0, 0.5), (2.0, 1.75, 0.5), (2.0, 1.5, 0.5), (1.192e-07, 1.25, 0.5), (0.0, 1.5, 0.5), (2.0, 0.75, 0.5), (0.0, 1.75, 0.625), (0.0, 2.0, 0.625), (2.0, 2.0, 0.625), (2.0, 1.25, 0.625), (2.0, 1.0, 0.625), (1.192e-07, 1.0, 0.625), (2.0, 1.75, 0.625), (2.0, 1.5, 0.625), (1.192e-07, 1.25, 0.625), (0.0, 1.5, 0.625), (0.0, 1.75, 0.75), (0.0, 2.0, 0.75), (2.0, 2.0, 0.75), (2.0, 1.75, 0.75), (2.0, 1.5, 0.75), (1.192e-07, 1.25, 0.75), (0.0, 1.5, 0.75), (2.0, 1.25, 0.75), (0.0, 1.75, 0.75), (0.0, 2.0, 0.75), (2.0, 2.0, 0.75), (2.0, 1.75, 0.75), (2.0, 1.5, 0.75), (1.192e-07, 1.25, 0.75), (0.0, 1.5, 0.75), (2.0, 1.25, 0.75), (0.0, 1.75, 0.875), (0.0, 2.0, 0.875), (2.0, 2.0, 0.875), (2.0, 1.75, 0.875), (2.0, 1.5, 0.875), (0.0, 1.5, 0.875), (0.0, 1.75, 1.0), (0.0, 2.0, 1.0), (2.0, 2.0, 1.0), (2.0, 1.75, 1.0)], [], [(0, 1, 20, 10, 19, 8, 17, 13, 14, 3, 2), (2, 3, 7, 6), (6, 7, 15, 12, 16, 9, 18, 11, 21, 5, 4), (4, 5, 1, 0), (2, 6, 4, 0), (7, 3, 14, 15), (15, 14, 37, 33), (86, 85, 84, 92, 93, 94), (16, 12, 15, 33, 34, 27, 28, 31, 32, 22, 23, 5, 21, 11, 18, 9), (33, 37, 36, 34), (1, 5, 23, 24), (43, 49, 63, 57), (51, 50, 49, 43), (40, 39, 53, 54), (24, 23, 39, 40), (20, 1, 24, 29, 30, 25, 26, 35, 36, 37, 14, 13, 17, 8, 19, 10), (34, 36, 50, 51), (58, 56, 68, 69), (57, 63, 56, 58), (48, 47, 44, 43, 57, 58, 61, 62, 52, 53, 39, 38), (30, 29, 24, 40, 45, 46, 41, 42, 49, 50, 36, 35, 26, 25), (32, 31, 28, 27, 34, 51, 43, 44, 47, 48, 38, 39, 23, 22), (69, 68, 67, 72), (54, 53, 65, 66), (42, 41, 46, 45, 40, 54, 59, 60, 55, 56, 63, 49), (78, 77, 85, 86), (79, 81, 89, 87), (74, 80, 88, 82), (72, 67, 81, 79), (52, 62, 61, 58, 69, 72, 73, 64, 65, 53), (66, 65, 75, 76), (55, 60, 59, 54, 66, 70, 71, 67, 68, 56), (87, 89, 86, 88), (84, 83, 91, 92), (75, 74, 82, 83), (77, 76, 84, 85), (81, 78, 86, 89), (80, 79, 87, 88), (76, 75, 83, 84), (95, 94, 93, 90), (92, 91, 97, 98), (88, 86, 94, 95), (71, 70, 66, 76, 77, 78, 81, 67), (96, 99, 98, 97), (90, 93, 99, 96), (93, 92, 98, 99), (91, 90, 96, 97), (82, 88, 95, 90, 91, 83), (65, 64, 73, 72, 79, 80, 74, 75)])
_uv = me_cube_004.uv_layers.new(name='UVMap')
_uv.uv.foreach_set('vector', [1.0, 2.98e-08, 1.0, 0.0625, 0.875, 0.0625, 0.75, 0.0625, 0.625, 0.0625, 0.5, 0.0625, 0.375, 0.0625, 0.25, 0.0625, 0.125, 0.0625, 1.192e-07, 0.0625, 1.192e-07, 2.98e-08, 1.0, 0.25, 1.0, 0.3125, 5.96e-08, 0.3125, 5.96e-08, 0.25, 0.0, 2.98e-08, 0.0, 0.0625, 0.125, 0.0625, 0.25, 0.0625, 0.375, 0.0625, 0.5, 0.0625, 0.625, 0.0625, 0.75, 0.0625, 0.875, 0.0625, 1.0, 0.0625, 1.0, 2.98e-08, 0.0, 2.98e-08, 0.0, 0.0625, 1.0, 0.0625, 1.0, 2.98e-08, 1.0, 1.192e-07, 5.96e-08, 0.0, 0.0, 1.0, 1.0, 1.0, 5.96e-08, 0.0, 1.0, 1.192e-07, 1.0, 0.125, 5.96e-08, 0.125, 5.96e-08, 0.3125, 1.0, 0.3125, 1.0, 0.375, 5.96e-08, 0.375, 0.75, 0.375, 0.875, 0.375, 1.0, 0.375, 1.0, 0.4375, 0.875, 0.4375, 0.75, 0.4375, 0.375, 0.0625, 0.25, 0.0625, 0.125, 0.0625, 0.125, 0.125, 0.25, 0.125, 0.375, 0.125, 0.5, 0.125, 0.625, 0.125, 0.75, 0.125, 0.875, 0.125, 1.0, 0.125, 1.0, 0.0625, 0.875, 0.0625, 0.75, 0.0625, 0.625, 0.0625, 0.5, 0.0625, 5.96e-08, 0.125, 1.0, 0.125, 1.0, 0.25, 5.96e-08, 0.25, 1.0, 0.0625, 0.0, 0.0625, 0.0, 0.125, 1.0, 0.125, 5.96e-08, 0.4375, 1.0, 0.4375, 1.0, 0.5, 5.96e-08, 0.5, 5.96e-08, 0.25, 1.0, 0.25, 1.0, 0.375, 5.96e-08, 0.375, 1.0, 0.1875, 0.0, 0.1875, 0.0, 0.25, 1.0, 0.25, 1.0, 0.125, 0.0, 0.125, 0.0, 0.1875, 1.0, 0.1875, 0.875, 0.0625, 1.0, 0.0625, 1.0, 0.125, 0.875, 0.125, 0.75, 0.125, 0.625, 0.125, 0.5, 0.125, 0.375, 0.125, 0.25, 0.125, 0.125, 0.125, 0.125, 0.0625, 0.25, 0.0625, 0.375, 0.0625, 0.5, 0.0625, 0.625, 0.0625, 0.75, 0.0625, 5.96e-08, 0.375, 1.0, 0.375, 1.0, 0.4375, 5.96e-08, 0.4375, 5.96e-08, 0.5, 1.0, 0.5, 1.0, 0.5625, 5.96e-08, 0.5625, 5.96e-08, 0.375, 1.0, 0.375, 1.0, 0.5, 5.96e-08, 0.5, 0.75, 0.1875, 0.625, 0.1875, 0.5, 0.1875, 0.375, 0.1875, 0.375, 0.25, 0.5, 0.25, 0.625, 0.25, 0.75, 0.25, 0.875, 0.25, 1.0, 0.25, 1.0, 0.1875, 0.875, 0.1875, 0.75, 0.125, 0.875, 0.125, 1.0, 0.125, 1.0, 0.1875, 0.875, 0.1875, 0.75, 0.1875, 0.625, 0.1875, 0.5, 0.1875, 0.375, 0.1875, 0.25, 0.1875, 0.25, 0.125, 0.375, 0.125, 0.5, 0.125, 0.625, 0.125, 0.75, 0.125, 0.625, 0.125, 0.5, 0.125, 0.375, 0.125, 0.25, 0.125, 0.25, 0.1875, 0.375, 0.1875, 0.5, 0.1875, 0.625, 0.1875, 0.75, 0.1875, 0.875, 0.1875, 1.0, 0.1875, 1.0, 0.125, 0.875, 0.125, 5.96e-08, 0.5, 1.0, 0.5, 1.0, 0.625, 5.96e-08, 0.625, 1.0, 0.25, 0.0, 0.25, 0.0, 0.3125, 1.0, 0.3125, 0.5, 0.1875, 0.625, 0.1875, 0.75, 0.1875, 0.875, 0.1875, 1.0, 0.1875, 1.0, 0.25, 0.875, 0.25, 0.75, 0.25, 0.625, 0.25, 0.5, 0.25, 0.375, 0.25, 0.375, 0.1875, 1.0, 0.75, 1.0, 0.875, 1.0, 0.875, 1.0, 0.75, 5.96e-08, 0.625, 1.0, 0.625, 1.0, 0.625, 5.96e-08, 0.625, 0.0, 0.875, 0.0, 0.75, 0.0, 0.75, 0.0, 0.875, 5.96e-08, 0.5625, 1.0, 0.5625, 1.0, 0.625, 5.96e-08, 0.625, 0.875, 0.25, 0.75, 0.25, 0.625, 0.25, 0.5, 0.25, 0.5, 0.3125, 0.625, 0.3125, 0.75, 0.3125, 0.875, 0.3125, 1.0, 0.3125, 1.0, 0.25, 1.0, 0.3125, 0.0, 0.3125, 0.0, 0.375, 1.0, 0.375, 0.625, 0.25, 0.75, 0.25, 0.875, 0.25, 1.0, 0.25, 1.0, 0.3125, 0.875, 0.3125, 0.75, 0.3125, 0.625, 0.3125, 0.5, 0.3125, 0.5, 0.25, 5.96e-08, 0.625, 1.0, 0.625, 1.0, 0.75, 0.0, 0.75, 1.0, 0.375, 0.0, 0.375, 0.0, 0.4375, 1.0, 0.4375, 0.0, 1.0, 0.0, 0.875, 0.0, 0.875, 0.0, 1.0, 1.0, 0.875, 1.0, 1.0, 1.0, 1.0, 1.0, 0.875, 1.0, 0.625, 1.0, 0.75, 1.0, 0.75, 1.0, 0.625, 0.0, 0.75, 5.96e-08, 0.625, 5.96e-08, 0.625, 0.0, 0.75, 1.0, 1.0, 0.0, 1.0, 0.0, 1.0, 1.0, 1.0, 0.0, 0.75, 1.0, 0.75, 1.0, 0.875, 0.0, 0.875, 1.0, 0.4375, 0.0, 0.4375, 0.0, 0.5, 1.0, 0.5, 0.0, 0.625, 1.0, 0.625, 1.0, 0.6875, 0.0, 0.6875, 0.75, 0.3125, 0.875, 0.3125, 1.0, 0.3125, 1.0, 0.375, 0.875, 0.375, 0.75, 0.375, 0.625, 0.375, 0.625, 0.3125, 0.0, 0.875, 1.0, 0.875, 1.0, 1.0, 0.0, 1.0, 0.0, 0.6875, 1.0, 0.6875, 1.0, 0.75, 0.0, 0.75, 0.875, 0.4375, 1.0, 0.4375, 1.0, 0.5, 0.875, 0.5, 1.0, 0.4375, 0.875, 0.4375, 0.875, 0.5, 1.0, 0.5, 0.875, 0.375, 0.75, 0.375, 0.75, 0.4375, 0.875, 0.4375, 1.0, 0.4375, 1.0, 0.375, 1.0, 0.3125, 0.875, 0.3125, 0.75, 0.3125, 0.625, 0.3125, 0.625, 0.375, 0.75, 0.375, 0.875, 0.375, 1.0, 0.375])
me_cube_004.materials.append(mat_stairstone01)
me_cube_004.update()
me_cube = bpy.data.meshes.new('Cube')
me_cube.from_pydata([(1.0, 2.0, 0.0), (1.0, 2.0, 0.125), (1.0, 0.0, 0.0), (1.0, 0.0, 0.125), (0.0, 2.0, 0.0), (0.0, 2.0, 0.125), (5.96e-08, -2.384e-07, 0.0), (5.96e-08, -2.384e-07, 0.125), (1.0, 0.25, 0.125), (5.96e-08, 0.25, 0.125), (0.0, 2.0, 0.25), (1.0, 2.0, 0.25), (5.96e-08, 0.25, 0.25), (5.96e-08, 0.5, 0.25), (1.0, 0.5, 0.25), (1.0, 0.25, 0.25), (0.0, 2.0, 0.375), (1.0, 2.0, 0.375), (5.96e-08, 0.75, 0.375), (1.0, 0.75, 0.375), (1.0, 0.5, 0.375), (5.96e-08, 0.5, 0.375), (0.0, 2.0, 0.5), (1.0, 2.0, 0.5), (1.0, 1.0, 0.5), (5.96e-08, 0.75, 0.5), (5.96e-08, 1.0, 0.5), (1.0, 0.75, 0.5), (0.0, 2.0, 0.625), (1.0, 2.0, 0.625), (1.0, 1.25, 0.625), (1.0, 1.0, 0.625), (5.96e-08, 1.0, 0.625), (5.96e-08, 1.25, 0.625), (0.0, 1.75, 0.75), (0.0, 2.0, 0.75), (1.0, 2.0, 0.75), (1.0, 1.75, 0.75), (1.0, 1.5, 0.75), (5.96e-08, 1.25, 0.75), (0.0, 1.5, 0.75), (1.0, 1.25, 0.75), (0.0, 1.75, 0.75), (0.0, 2.0, 0.75), (1.0, 2.0, 0.75), (1.0, 1.75, 0.75), (1.0, 1.5, 0.75), (5.96e-08, 1.25, 0.75), (0.0, 1.5, 0.75), (1.0, 1.25, 0.75), (0.0, 1.75, 0.875), (0.0, 2.0, 0.875), (1.0, 2.0, 0.875), (1.0, 1.75, 0.875), (1.0, 1.5, 0.875), (0.0, 1.5, 0.875), (0.0, 1.75, 1.0), (0.0, 2.0, 1.0), (1.0, 2.0, 1.0), (1.0, 1.75, 1.0)], [], [(2, 3, 7, 6), (2, 6, 4, 0), (7, 3, 8, 9), (9, 8, 15, 12), (4, 5, 10, 16, 22, 28, 35, 36, 29, 23, 17, 11, 1, 0), (12, 15, 14, 13), (0, 1, 11, 17, 23, 29, 36, 37, 38, 41, 30, 31, 24, 27, 19, 20, 14, 15, 8, 3, 2), (18, 19, 27, 25), (21, 20, 19, 18), (13, 14, 20, 21), (26, 24, 31, 32), (25, 27, 24, 26), (32, 31, 30, 33), (38, 37, 45, 46), (39, 41, 49, 47), (34, 40, 48, 42), (33, 30, 41, 39), (44, 43, 51, 57, 58, 52), (47, 49, 46, 48), (4, 0, 1, 11, 17, 23, 29, 36, 44, 52, 58, 57, 51, 43, 35, 28, 22, 16, 10, 5), (35, 34, 42, 43), (37, 36, 44, 45), (41, 38, 46, 49), (40, 39, 47, 48), (36, 35, 43, 44), (55, 54, 53, 50), (48, 46, 54, 55), (46, 45, 44, 52, 58, 59, 53, 54), (56, 59, 58, 57), (50, 53, 59, 56), (6, 7, 9, 12, 13, 21, 18, 25, 26, 32, 33, 39, 40, 34, 35, 28, 22, 16, 10, 5, 4), (50, 56, 57, 51, 43, 42, 48, 55)])
_uv = me_cube.uv_layers.new(name='UVMap')
_uv.uv.foreach_set('vector', [0.75, 0.25, 0.75, 0.3125, 0.25, 0.3125, 0.25, 0.25, 0.5, 1.192e-07, 2.98e-08, 0.0, 0.0, 1.0, 0.5, 1.0, 0.25, 0.0, 0.75, 1.192e-07, 0.75, 0.125, 0.25, 0.125, 0.25, 0.3125, 0.75, 0.3125, 0.75, 0.375, 0.25, 0.375, 0.0, 0.0, 0.0, 0.125, 0.0, 0.25, 0.0, 0.375, 0.0, 0.5, 0.0, 0.625, 0.0, 0.75, 1.0, 0.75, 1.0, 0.625, 1.0, 0.5, 1.0, 0.375, 1.0, 0.25, 1.0, 0.125, 1.0, 0.0, 0.25, 0.125, 0.75, 0.125, 0.75, 0.25, 0.25, 0.25, 1.0, 0.0, 1.0, 0.0625, 1.0, 0.125, 1.0, 0.1875, 1.0, 0.25, 1.0, 0.3125, 1.0, 0.375, 0.875, 0.375, 0.75, 0.375, 0.625, 0.375, 0.625, 0.3125, 0.5, 0.3125, 0.5, 0.25, 0.375, 0.25, 0.375, 0.1875, 0.25, 0.1875, 0.25, 0.125, 0.125, 0.125, 0.125, 0.0625, 0.0, 0.0625, 0.0, 0.0, 0.25, 0.4375, 0.75, 0.4375, 0.75, 0.5, 0.25, 0.5, 0.25, 0.25, 0.75, 0.25, 0.75, 0.375, 0.25, 0.375, 0.25, 0.375, 0.75, 0.375, 0.75, 0.4375, 0.25, 0.4375, 0.25, 0.5, 0.75, 0.5, 0.75, 0.5625, 0.25, 0.5625, 0.25, 0.375, 0.75, 0.375, 0.75, 0.5, 0.25, 0.5, 0.25, 0.5, 0.75, 0.5, 0.75, 0.625, 0.25, 0.625, 0.625, 0.0625, 0.625, 0.03125, 0.625, 0.03125, 0.625, 0.0625, 0.625, 0.6562, 0.875, 0.6562, 0.875, 0.6562, 0.625, 0.6562, 0.625, 0.7188, 0.625, 0.6875, 0.625, 0.6875, 0.625, 0.7188, 0.25, 0.5625, 0.75, 0.5625, 0.75, 0.625, 0.25, 0.625, 0.625, 1.0, 0.625, 0.75, 0.625, 0.75, 0.625, 0.75, 0.625, 1.0, 0.625, 1.0, 0.25, 0.625, 0.75, 0.625, 0.75, 0.75, 0.25, 0.75, 0.0, 0.0, 1.0, 0.0, 1.0, 0.125, 1.0, 0.25, 1.0, 0.375, 1.0, 0.5, 1.0, 0.625, 1.0, 0.75, 1.0, 0.75, 1.0, 0.875, 1.0, 1.0, 0.0, 1.0, 0.0, 0.875, 0.0, 0.75, 0.0, 0.75, 0.0, 0.625, 0.0, 0.5, 0.0, 0.375, 0.0, 0.25, 0.0, 0.125, 0.625, 0.75, 0.625, 0.7188, 0.625, 0.7188, 0.625, 0.75, 0.625, 0.03125, 0.625, 0.0, 0.625, 0.0, 0.625, 0.03125, 0.625, 0.09375, 0.625, 0.0625, 0.625, 0.0625, 0.625, 0.09375, 0.625, 0.6875, 0.625, 0.6562, 0.625, 0.6562, 0.625, 0.6875, 0.625, 1.0, 0.625, 0.75, 0.625, 0.75, 0.625, 1.0, 0.25, 0.75, 0.75, 0.75, 0.75, 0.875, 0.25, 0.875, 0.25, 0.625, 0.75, 0.625, 0.75, 0.6875, 0.25, 0.6875, 0.75, 0.375, 0.875, 0.375, 1.0, 0.375, 1.0, 0.4375, 1.0, 0.5, 0.875, 0.5, 0.875, 0.4375, 0.75, 0.4375, 0.25, 0.875, 0.75, 0.875, 0.75, 1.0, 0.25, 1.0, 0.25, 0.6875, 0.75, 0.6875, 0.75, 0.75, 0.25, 0.75, 0.0, 0.0, 0.0, 0.0625, 0.125, 0.0625, 0.125, 0.125, 0.25, 0.125, 0.25, 0.1875, 0.375, 0.1875, 0.375, 0.25, 0.5, 0.25, 0.5, 0.3125, 0.625, 0.3125, 0.625, 0.375, 0.75, 0.375, 0.875, 0.375, 1.0, 0.375, 1.0, 0.3125, 1.0, 0.25, 1.0, 0.1875, 1.0, 0.125, 1.0, 0.0625, 1.0, 0.0, 0.875, 0.4375, 0.875, 0.5, 1.0, 0.5, 1.0, 0.4375, 1.0, 0.375, 0.875, 0.375, 0.75, 0.375, 0.75, 0.4375])
me_cube.materials.append(mat_stairstone01)
me_cube.update()
me_cube_024 = bpy.data.meshes.new('Cube.024')
me_cube_024.from_pydata([(-0.1562, -0.1562, -0.0625), (-0.1562, 0.1562, -0.0625), (0.1562, -0.1562, -0.0625), (0.1562, -0.1562, 1.187), (0.1562, 0.1562, -0.0625), (0.1562, 0.1562, 1.187), (-0.1562, -0.1562, 1.0), (-0.1562, 0.1562, 1.0), (0.1562, 0.1562, 1.0), (0.1562, -0.1562, 1.0), (-0.1562, 0.1562, 0.2344), (0.1562, 0.1562, 0.2344), (0.1562, -0.1562, 0.2344), (-0.1562, -0.1562, 0.2344), (-0.1562, -0.1562, 1.187), (-0.1562, 0.1562, 1.187), (-0.25, 0.25, 1.187), (0.25, 0.25, 1.187), (-0.25, 0.25, 1.0), (0.25, 0.25, 1.0), (-0.25, -0.25, 1.0), (-0.25, -0.25, 1.187), (0.25, -0.25, 1.187), (0.25, -0.25, 1.0), (0.25, -0.25, 0.2344), (0.25, -0.25, -0.0625), (-0.25, -0.25, -0.0625), (-0.25, -0.25, 0.2344), (-0.25, 0.25, -0.0625), (-0.25, 0.25, 0.2344), (0.25, 0.25, 0.2344), (0.25, 0.25, -0.0625)], [], [(1, 4, 2, 0), (5, 15, 14, 3), (12, 9, 6, 13), (11, 8, 9, 12), (10, 7, 8, 11), (13, 6, 7, 10), (13, 10, 29, 27), (9, 8, 19, 23), (18, 16, 17, 19), (8, 7, 18, 19), (15, 5, 17, 16), (20, 21, 16, 18), (7, 6, 20, 18), (14, 15, 16, 21), (23, 22, 21, 20), (6, 9, 23, 20), (3, 14, 21, 22), (19, 17, 22, 23), (5, 3, 22, 17), (25, 24, 27, 26), (12, 13, 27, 24), (0, 2, 25, 26), (10, 11, 30, 29), (1, 0, 26, 28), (26, 27, 29, 28), (4, 1, 28, 31), (28, 29, 30, 31), (31, 30, 24, 25), (11, 12, 24, 30), (2, 4, 31, 25)])
_uv = me_cube_024.uv_layers.new(name='UVMap')
_uv.uv.foreach_set('vector', [0.0625, 0.1719, 0.1719, 0.1719, 0.1719, 0.0625, 0.0625, 0.0625, 0.1719, 0.1719, 0.0625, 0.1719, 0.0625, 0.0625, 0.1719, 0.0625, 0.5625, 0.3688, 0.5625, 0.675, 0.4375, 0.675, 0.4375, 0.3688, 0.5625, 0.3688, 0.5625, 0.675, 0.4375, 0.675, 0.4375, 0.3688, 0.4375, 0.3688, 0.4375, 0.675, 0.5625, 0.675, 0.5625, 0.3688, 0.4375, 0.3688, 0.4375, 0.675, 0.5625, 0.675, 0.5625, 0.3688, 0.0625, 0.0625, 0.0625, 0.1719, 0.0, 0.2344, 0.0, 0.0, 0.1719, 0.0625, 0.1719, 0.1719, 0.2344, 0.2344, 0.2344, 0.0, 0.4, 0.675, 0.4, 0.75, 0.6, 0.75, 0.6, 0.675, 0.1719, 0.1719, 0.0625, 0.1719, 0.0, 0.2344, 0.2344, 0.2344, 0.0625, 0.1719, 0.1719, 0.1719, 0.2344, 0.2344, 0.0, 0.2344, 0.4, 0.675, 0.4, 0.75, 0.6, 0.75, 0.6, 0.675, 0.0625, 0.1719, 0.0625, 0.0625, 0.0, 0.0, 0.0, 0.2344, 0.0625, 0.0625, 0.0625, 0.1719, 0.0, 0.2344, 0.0, 0.0, 0.6, 0.675, 0.6, 0.75, 0.4, 0.75, 0.4, 0.675, 0.0625, 0.0625, 0.1719, 0.0625, 0.2344, 0.0, 0.0, 0.0, 0.1719, 0.0625, 0.0625, 0.0625, 0.0, 0.0, 0.2344, 0.0, 0.6, 0.675, 0.6, 0.75, 0.4, 0.75, 0.4, 0.675, 0.1719, 0.1719, 0.1719, 0.0625, 0.2344, 0.0, 0.2344, 0.2344, 0.6, 0.25, 0.6, 0.3688, 0.4, 0.3688, 0.4, 0.25, 0.1719, 0.0625, 0.0625, 0.0625, 0.0, 0.0, 0.2344, 0.0, 0.0625, 0.0625, 0.1719, 0.0625, 0.2344, 0.0, 0.0, 0.0, 0.0625, 0.1719, 0.1719, 0.1719, 0.2344, 0.2344, 0.0, 0.2344, 0.0625, 0.1719, 0.0625, 0.0625, 0.0, 0.0, 0.0, 0.2344, 0.4, 0.25, 0.4, 0.3688, 0.6, 0.3688, 0.6, 0.25, 0.1719, 0.1719, 0.0625, 0.1719, 0.0, 0.2344, 0.2344, 0.2344, 0.4, 0.25, 0.4, 0.3688, 0.6, 0.3688, 0.6, 0.25, 0.6, 0.25, 0.6, 0.3688, 0.4, 0.3688, 0.4, 0.25, 0.1719, 0.1719, 0.1719, 0.0625, 0.2344, 0.0, 0.2344, 0.2344, 0.1719, 0.0625, 0.1719, 0.1719, 0.2344, 0.2344, 0.2344, 0.0])
me_cube_024.materials.append(mat_decostone01)
me_cube_024.update()
me_cube_023 = bpy.data.meshes.new('Cube.023')
me_cube_023.from_pydata([(-0.1562, -0.1562, -0.0625), (-0.1562, 0.1562, -0.0625), (0.1562, -0.1562, -0.0625), (0.1562, -0.1562, 2.188), (0.1562, 0.1562, -0.0625), (0.1562, 0.1562, 2.188), (-0.1562, -0.1562, 2.0), (-0.1562, 0.1562, 2.0), (0.1562, 0.1562, 2.0), (0.1562, -0.1562, 2.0), (-0.1562, 0.1562, 0.2344), (0.1562, 0.1562, 0.2344), (0.1562, -0.1562, 0.2344), (-0.1562, -0.1562, 0.2344), (-0.1562, -0.1562, 2.188), (-0.1562, 0.1562, 2.188), (-0.25, 0.25, 2.188), (0.25, 0.25, 2.188), (-0.25, 0.25, 2.0), (0.25, 0.25, 2.0), (-0.25, -0.25, 2.0), (-0.25, -0.25, 2.188), (0.25, -0.25, 2.188), (0.25, -0.25, 2.0), (0.25, -0.25, 0.2344), (0.25, -0.25, -0.0625), (-0.25, -0.25, -0.0625), (-0.25, -0.25, 0.2344), (-0.25, 0.25, -0.0625), (-0.25, 0.25, 0.2344), (0.25, 0.25, 0.2344), (0.25, 0.25, -0.0625)], [], [(1, 4, 2, 0), (5, 15, 14, 3), (12, 9, 6, 13), (11, 8, 9, 12), (10, 7, 8, 11), (13, 6, 7, 10), (13, 10, 29, 27), (9, 8, 19, 23), (18, 16, 17, 19), (8, 7, 18, 19), (15, 5, 17, 16), (20, 21, 16, 18), (7, 6, 20, 18), (14, 15, 16, 21), (23, 22, 21, 20), (6, 9, 23, 20), (3, 14, 21, 22), (19, 17, 22, 23), (5, 3, 22, 17), (25, 24, 27, 26), (12, 13, 27, 24), (0, 2, 25, 26), (10, 11, 30, 29), (1, 0, 26, 28), (26, 27, 29, 28), (4, 1, 28, 31), (28, 29, 30, 31), (31, 30, 24, 25), (11, 12, 24, 30), (2, 4, 31, 25)])
_uv = me_cube_023.uv_layers.new(name='UVMap')
_uv.uv.foreach_set('vector', [0.04688, 0.1875, 0.1875, 0.1875, 0.1875, 0.04688, 0.04688, 0.04688, 0.1875, 0.1875, 0.04688, 0.1875, 0.04688, 0.04688, 0.1875, 0.04688, 0.5694, 0.1319, 0.5694, 0.9167, 0.4306, 0.9167, 0.4306, 0.1319, 0.5694, 0.1319, 0.5694, 0.9167, 0.4306, 0.9167, 0.4306, 0.1319, 0.4306, 0.1319, 0.4306, 0.9167, 0.5694, 0.9167, 0.5694, 0.1319, 0.4306, 0.1319, 0.4306, 0.9167, 0.5694, 0.9167, 0.5694, 0.1319, 0.04688, 0.04688, 0.04688, 0.1875, 0.0, 0.2344, 0.0, 0.0, 0.1875, 0.04688, 0.1875, 0.1875, 0.2344, 0.2344, 0.2344, 0.0, 0.3889, 0.9167, 0.3889, 1.0, 0.6111, 1.0, 0.6111, 0.9167, 0.1875, 0.1875, 0.04688, 0.1875, 0.0, 0.2344, 0.2344, 0.2344, 0.04688, 0.1875, 0.1875, 0.1875, 0.2344, 0.2344, 0.0, 0.2344, 0.3889, 0.9167, 0.3889, 1.0, 0.6111, 1.0, 0.6111, 0.9167, 0.04688, 0.1875, 0.04688, 0.04688, 0.0, 0.0, 0.0, 0.2344, 0.04688, 0.04688, 0.04688, 0.1875, 0.0, 0.2344, 0.0, 0.0, 0.6111, 0.9167, 0.6111, 1.0, 0.3889, 1.0, 0.3889, 0.9167, 0.04688, 0.04688, 0.1875, 0.04688, 0.2344, 0.0, 0.0, 0.0, 0.1875, 0.04688, 0.04688, 0.04688, 0.0, 0.0, 0.2344, 0.0, 0.6111, 0.9167, 0.6111, 1.0, 0.3889, 1.0, 0.3889, 0.9167, 0.1875, 0.1875, 0.1875, 0.04688, 0.2344, 0.0, 0.2344, 0.2344, 0.6111, 0.0, 0.6111, 0.1319, 0.3889, 0.1319, 0.3889, 0.0, 0.1875, 0.04688, 0.04688, 0.04688, 0.0, 0.0, 0.2344, 0.0, 0.04688, 0.04688, 0.1875, 0.04688, 0.2344, 0.0, 0.0, 0.0, 0.04688, 0.1875, 0.1875, 0.1875, 0.2344, 0.2344, 0.0, 0.2344, 0.04688, 0.1875, 0.04688, 0.04688, 0.0, 0.0, 0.0, 0.2344, 0.3889, 0.0, 0.3889, 0.1319, 0.6111, 0.1319, 0.6111, 0.0, 0.1875, 0.1875, 0.04688, 0.1875, 0.0, 0.2344, 0.2344, 0.2344, 0.3889, 0.0, 0.3889, 0.1319, 0.6111, 0.1319, 0.6111, 0.0, 0.6111, 0.0, 0.6111, 0.1319, 0.3889, 0.1319, 0.3889, 0.0, 0.1875, 0.1875, 0.1875, 0.04688, 0.2344, 0.0, 0.2344, 0.2344, 0.1875, 0.04688, 0.1875, 0.1875, 0.2344, 0.2344, 0.2344, 0.0])
me_cube_023.materials.append(mat_decostone01)
me_cube_023.update()
me_cube_001 = bpy.data.meshes.new('Cube.001')
me_cube_001.from_pydata([(-0.1562, -0.1562, -0.0625), (-0.1562, 0.1562, -0.0625), (0.1562, -0.1562, -0.0625), (0.1562, -0.1562, 3.188), (0.1562, 0.1562, -0.0625), (0.1562, 0.1562, 3.188), (-0.1562, -0.1562, 3.0), (-0.1562, 0.1562, 3.0), (0.1562, 0.1562, 3.0), (0.1562, -0.1562, 3.0), (-0.1562, 0.1562, 0.2344), (0.1562, 0.1562, 0.2344), (0.1562, -0.1562, 0.2344), (-0.1562, -0.1562, 0.2344), (-0.1562, -0.1562, 3.188), (-0.1562, 0.1562, 3.188), (-0.25, 0.25, 3.188), (0.25, 0.25, 3.188), (-0.25, 0.25, 3.0), (0.25, 0.25, 3.0), (-0.25, -0.25, 3.0), (-0.25, -0.25, 3.188), (0.25, -0.25, 3.188), (0.25, -0.25, 3.0), (0.25, -0.25, 0.2344), (0.25, -0.25, -0.0625), (-0.25, -0.25, -0.0625), (-0.25, -0.25, 0.2344), (-0.25, 0.25, -0.0625), (-0.25, 0.25, 0.2344), (0.25, 0.25, 0.2344), (0.25, 0.25, -0.0625)], [], [(1, 4, 2, 0), (5, 15, 14, 3), (12, 9, 6, 13), (11, 8, 9, 12), (10, 7, 8, 11), (13, 6, 7, 10), (13, 10, 29, 27), (9, 8, 19, 23), (18, 16, 17, 19), (8, 7, 18, 19), (15, 5, 17, 16), (20, 21, 16, 18), (7, 6, 20, 18), (14, 15, 16, 21), (23, 22, 21, 20), (6, 9, 23, 20), (3, 14, 21, 22), (19, 17, 22, 23), (5, 3, 22, 17), (25, 24, 27, 26), (12, 13, 27, 24), (0, 2, 25, 26), (10, 11, 30, 29), (1, 0, 26, 28), (26, 27, 29, 28), (4, 1, 28, 31), (28, 29, 30, 31), (31, 30, 24, 25), (11, 12, 24, 30), (2, 4, 31, 25)])
_uv = me_cube_001.uv_layers.new(name='UVMap')
_uv.uv.foreach_set('vector', [0.04688, 0.1875, 0.1875, 0.1875, 0.1875, 0.04688, 0.04688, 0.04688, 0.1875, 0.1875, 0.04688, 0.1875, 0.04688, 0.04688, 0.1875, 0.04688, 0.5721, 0.137, 0.5721, 1.413, 0.4279, 1.413, 0.4279, 0.137, 0.5721, 0.137, 0.5721, 1.413, 0.4279, 1.413, 0.4279, 0.137, 0.4279, 0.137, 0.4279, 1.413, 0.5721, 1.413, 0.5721, 0.137, 0.4279, 0.137, 0.4279, 1.413, 0.5721, 1.413, 0.5721, 0.137, 0.04688, 0.04688, 0.04688, 0.1875, 0.0, 0.2344, 0.0, 0.0, 0.1875, 0.04688, 0.1875, 0.1875, 0.2344, 0.2344, 0.2344, 0.0, 0.3846, 1.413, 0.3846, 1.5, 0.6154, 1.5, 0.6154, 1.413, 0.1875, 0.1875, 0.04688, 0.1875, 0.0, 0.2344, 0.2344, 0.2344, 0.04688, 0.1875, 0.1875, 0.1875, 0.2344, 0.2344, 0.0, 0.2344, 0.3846, 1.413, 0.3846, 1.5, 0.6154, 1.5, 0.6154, 1.413, 0.04688, 0.1875, 0.04688, 0.04688, 0.0, 0.0, 0.0, 0.2344, 0.04688, 0.04688, 0.04688, 0.1875, 0.0, 0.2344, 0.0, 0.0, 0.6154, 1.413, 0.6154, 1.5, 0.3846, 1.5, 0.3846, 1.413, 0.04688, 0.04688, 0.1875, 0.04688, 0.2344, 0.0, 0.0, 0.0, 0.1875, 0.04688, 0.04688, 0.04688, 0.0, 0.0, 0.2344, 0.0, 0.6154, 1.413, 0.6154, 1.5, 0.3846, 1.5, 0.3846, 1.413, 0.1875, 0.1875, 0.1875, 0.04688, 0.2344, 0.0, 0.2344, 0.2344, 0.6154, 0.0, 0.6154, 0.137, 0.3846, 0.137, 0.3846, 0.0, 0.1875, 0.04688, 0.04688, 0.04688, 0.0, 0.0, 0.2344, 0.0, 0.04688, 0.04688, 0.1875, 0.04688, 0.2344, 0.0, 0.0, 0.0, 0.04688, 0.1875, 0.1875, 0.1875, 0.2344, 0.2344, 0.0, 0.2344, 0.04688, 0.1875, 0.04688, 0.04688, 0.0, 0.0, 0.0, 0.2344, 0.3846, 0.0, 0.3846, 0.137, 0.6154, 0.137, 0.6154, 0.0, 0.1875, 0.1875, 0.04688, 0.1875, 0.0, 0.2344, 0.2344, 0.2344, 0.3846, 0.0, 0.3846, 0.137, 0.6154, 0.137, 0.6154, 0.0, 0.6154, 0.0, 0.6154, 0.137, 0.3846, 0.137, 0.3846, 0.0, 0.1875, 0.1875, 0.1875, 0.04688, 0.2344, 0.0, 0.2344, 0.2344, 0.1875, 0.04688, 0.1875, 0.1875, 0.2344, 0.2344, 0.2344, 0.0])
me_cube_001.materials.append(mat_decostone01)
me_cube_001.update()
me_cube_005 = bpy.data.meshes.new('Cube.005')
me_cube_005.from_pydata([(-0.0625, -0.0625, 0.0), (-0.0625, -0.0625, 1.0), (-0.0625, 0.0625, 0.0), (-0.0625, 0.0625, 1.0), (0.0625, -0.0625, 0.0), (0.0625, -0.0625, 1.0), (0.0625, 0.0625, 0.0), (0.0625, 0.0625, 1.0)], [], [(0, 1, 3, 2), (2, 3, 7, 6), (6, 7, 5, 4), (4, 5, 1, 0), (2, 6, 4, 0), (7, 3, 1, 5)])
_uv = me_cube_005.uv_layers.new(name='UVMap')
_uv.uv.foreach_set('vector', [0.0, 0.0, 0.0, 1.0, 0.125, 1.0, 0.125, 0.0, 0.0, 0.0, 0.0, 1.0, 0.125, 1.0, 0.125, 0.0, 0.375, 0.5, 0.625, 0.5, 0.625, 0.75, 0.375, 0.75, 0.125, 0.0, 0.125, 1.0, 0.0, 1.0, 0.0, 0.0, 0.0, 0.125, 0.125, 0.125, 0.125, 0.0, 0.0, 0.0, 0.125, 0.125, 0.0, 0.125, 0.0, 0.0, 0.125, 0.0])
me_cube_005.materials.append(mat_wood01)
me_cube_005.update()
me_cube_007 = bpy.data.meshes.new('Cube.007')
me_cube_007.from_pydata([(-0.0625, -0.0625, 0.0), (-0.0625, -0.0625, 2.0), (-0.0625, 0.0625, 0.0), (-0.0625, 0.0625, 2.0), (0.0625, -0.0625, 0.0), (0.0625, -0.0625, 2.0), (0.0625, 0.0625, 0.0), (0.0625, 0.0625, 2.0)], [], [(0, 1, 3, 2), (2, 3, 7, 6), (6, 7, 5, 4), (4, 5, 1, 0), (2, 6, 4, 0), (7, 3, 1, 5)])
_uv = me_cube_007.uv_layers.new(name='UVMap')
_uv.uv.foreach_set('vector', [0.0, 0.0, 0.0, 1.0, 0.0625, 1.0, 0.0625, 0.0, 0.0, 0.0, 0.0, 1.0, 0.0625, 1.0, 0.0625, 0.0, 0.0625, 0.0, 0.0625, 1.0, 0.0, 1.0, 0.0, 0.0, 0.0625, 0.0, 0.0625, 1.0, 0.0, 1.0, 0.0, 0.0, 0.0, 0.0625, 0.0625, 0.0625, 0.0625, 0.0, 0.0, 0.0, 0.0625, 0.0625, 0.0, 0.0625, 0.0, 0.0, 0.0625, 0.0])
me_cube_007.materials.append(mat_wood01)
me_cube_007.update()
me_cube_021 = bpy.data.meshes.new('Cube.021')
me_cube_021.from_pydata([(-0.0625, -0.0625, 0.0), (-0.0625, -0.0625, 3.0), (-0.0625, 0.0625, 0.0), (-0.0625, 0.0625, 3.0), (0.0625, -0.0625, 0.0), (0.0625, -0.0625, 3.0), (0.0625, 0.0625, 0.0), (0.0625, 0.0625, 3.0)], [], [(0, 1, 3, 2), (2, 3, 7, 6), (6, 7, 5, 4), (4, 5, 1, 0), (2, 6, 4, 0), (7, 3, 1, 5)])
_uv = me_cube_021.uv_layers.new(name='UVMap')
_uv.uv.foreach_set('vector', [0.0, 0.0, 0.0, 1.5, 0.0625, 1.5, 0.0625, 0.0, 0.0, 0.0, 0.0, 1.5, 0.0625, 1.5, 0.0625, 0.0, 0.0625, 0.0, 0.0625, 1.5, 0.0, 1.5, 0.0, 0.0, 0.0625, 0.0, 0.0625, 1.5, 0.0, 1.5, 0.0, 0.0, 0.0, 0.0625, 0.0625, 0.0625, 0.0625, 0.0, 0.0, 0.0, 0.0625, 0.0625, 0.0, 0.0625, 0.0, 0.0, 0.0625, 0.0])
me_cube_021.materials.append(mat_wood01)
me_cube_021.update()
me_cube_003 = bpy.data.meshes.new('Cube.003')
me_cube_003.from_pydata([(0.0, -0.125, 0.0), (0.0, -0.125, 1.0), (0.0, 0.125, 0.0), (0.0, 0.125, 1.0), (2.0, -0.125, 0.0), (2.0, -0.125, 1.0), (2.0, 0.125, 0.0), (2.0, 0.125, 1.0), (2.0, 0.125, 0.8125), (2.0, -0.125, 0.8125), (2.0, 0.125, 0.25), (2.0, -0.125, 0.25), (0.0, -0.125, 0.8125), (0.0, -0.125, 0.25), (0.0, 0.125, 0.25), (0.0, 0.125, 0.8125), (1.0, 0.125, 0.0), (1.0, -0.125, 0.0), (1.188, -0.0625, 0.8125), (1.188, 0.0625, 0.8125), (1.188, 0.0625, 0.25), (1.188, -0.0625, 0.25), (1.188, -0.125, 0.0), (1.188, -0.125, 1.0), (1.188, -0.125, 0.8125), (1.188, -0.125, 0.25), (1.188, 0.125, 0.0), (1.188, 0.125, 1.0), (1.188, 0.125, 0.8125), (1.188, 0.125, 0.25), (0.5, 0.125, 0.0), (0.6875, -0.0625, 0.8125), (0.6875, -0.0625, 0.25), (0.6875, -0.125, 1.0), (0.6875, -0.125, 0.8125), (0.6875, -0.125, 0.25), (0.6875, 0.125, 0.0), (0.5, -0.125, 0.0), (0.6875, 0.0625, 0.8125), (0.6875, 0.0625, 0.25), (0.6875, -0.125, 0.0), (0.6875, 0.125, 1.0), (0.6875, 0.125, 0.8125), (0.6875, 0.125, 0.25), (1.5, -0.125, 0.0), (1.688, 0.0625, 0.8125), (1.688, 0.0625, 0.25), (1.688, -0.125, 0.0), (1.688, 0.125, 1.0), (1.688, 0.125, 0.8125), (1.688, 0.125, 0.25), (1.5, 0.125, 0.0), (1.688, -0.0625, 0.8125), (1.688, -0.0625, 0.25), (1.688, -0.125, 1.0), (1.688, -0.125, 0.8125), (1.688, -0.125, 0.25), (1.688, 0.125, 0.0), (1.25, 0.125, 0.0), (1.312, -0.0625, 0.8125), (1.312, -0.0625, 0.25), (1.312, -0.125, 1.0), (1.312, -0.125, 0.8125), (1.312, -0.125, 0.25), (1.312, 0.125, 0.0), (1.25, -0.125, 0.0), (1.312, 0.0625, 0.8125), (1.312, 0.0625, 0.25), (1.312, -0.125, 0.0), (1.312, 0.125, 1.0), (1.312, 0.125, 0.8125), (1.312, 0.125, 0.25), (0.75, -0.125, 0.0), (0.8125, 0.0625, 0.8125), (0.8125, 0.0625, 0.25), (0.8125, -0.125, 0.0), (0.8125, 0.125, 1.0), (0.8125, 0.125, 0.8125), (0.8125, 0.125, 0.25), (0.75, 0.125, 0.0), (0.8125, -0.0625, 0.8125), (0.8125, -0.0625, 0.25), (0.8125, -0.125, 1.0), (0.8125, -0.125, 0.8125), (0.8125, -0.125, 0.25), (0.8125, 0.125, 0.0), (0.25, 0.125, 0.0), (0.3125, -0.0625, 0.8125), (0.3125, -0.0625, 0.25), (0.3125, -0.125, 1.0), (0.3125, -0.125, 0.8125), (0.3125, -0.125, 0.25), (0.3125, 0.125, 0.0), (0.25, -0.125, 0.0), (0.3125, 0.0625, 0.8125), (0.3125, 0.0625, 0.25), (0.3125, -0.125, 0.0), (0.3125, 0.125, 1.0), (0.3125, 0.125, 0.8125), (0.3125, 0.125, 0.25), (1.75, -0.125, 0.0), (1.812, 0.0625, 0.8125), (1.812, 0.0625, 0.25), (1.812, -0.125, 0.0), (1.812, 0.125, 1.0), (1.812, 0.125, 0.8125), (1.812, 0.125, 0.25), (1.75, 0.125, 0.0), (1.812, -0.0625, 0.8125), (1.812, -0.0625, 0.25), (1.812, -0.125, 1.0), (1.812, -0.125, 0.8125), (1.812, -0.125, 0.25), (1.812, 0.125, 0.0), (0.1875, -0.0625, 0.25), (0.1875, -0.0625, 0.8125), (0.1875, 0.0625, 0.8125), (0.1875, 0.0625, 0.25)], [], [(86, 2, 92), (107, 6, 4, 100), (88, 87, 115, 114), (6, 10, 11, 4), (96, 91, 13, 0), (90, 89, 1, 12), (100, 4, 103), (105, 104, 7, 8), (113, 106, 10, 6), (52, 55, 62, 59, 66, 70, 49, 45), (0, 13, 14, 2), (66, 19, 28, 70), (85, 78, 29, 26), (77, 76, 27, 28), (72, 17, 22, 75), (60, 21, 25, 63), (62, 61, 23, 24), (68, 63, 25, 22), (60, 59, 18, 21), (79, 16, 17, 72), (58, 16, 26, 64), (86, 30, 37, 93), (93, 37, 40, 96), (98, 97, 41, 42), (92, 99, 43, 36), (73, 38, 42, 77), (81, 32, 35, 84), (83, 82, 33, 34), (75, 84, 35, 40), (81, 80, 31, 32), (79, 30, 36, 85), (107, 51, 57, 113), (109, 108, 52, 53), (103, 112, 56, 47), (111, 110, 54, 55), (101, 45, 49, 105), (64, 71, 50, 57), (70, 69, 48, 49), (65, 44, 47, 68), (58, 51, 44, 65), (16, 58, 65, 17), (20, 19, 66, 67), (18, 59, 62, 24), (17, 65, 68, 22), (28, 27, 69, 70), (26, 29, 71, 64), (20, 67, 71, 29), (51, 58, 64, 57), (47, 56, 63, 68), (55, 54, 61, 62), (18, 24, 83, 80, 73, 77, 28, 19), (16, 79, 85, 26), (22, 25, 84, 75), (24, 23, 82, 83), (9, 111, 108, 101, 105, 8), (30, 79, 72, 37), (39, 38, 73, 74), (31, 80, 83, 34), (37, 72, 75, 40), (42, 41, 76, 77), (36, 43, 78, 85), (39, 74, 78, 43), (109, 53, 56, 112, 11, 10, 106, 50, 46, 102), (2, 14, 99, 92), (15, 3, 97, 98), (0, 93, 96), (117, 116, 94, 95), (2, 86, 93, 0), (20, 29, 78, 74, 81, 84, 25, 21), (34, 33, 89, 90), (40, 35, 91, 96), (30, 86, 92, 36), (31, 34, 90, 87, 94, 98, 42, 38), (88, 114, 117, 95, 99, 14, 13, 91), (9, 5, 110, 111), (4, 11, 112, 103), (6, 107, 113), (12, 15, 98, 94, 116, 115, 87, 90), (57, 50, 106, 113), (49, 48, 104, 105), (44, 100, 103, 47), (52, 108, 111, 55), (46, 45, 101, 102), (51, 107, 100, 44), (109, 102, 101, 108), (53, 52, 45, 46), (67, 66, 59, 60), (81, 74, 73, 80), (95, 94, 87, 88), (39, 32, 31, 38), (20, 21, 18, 19), (114, 115, 116, 117), (12, 1, 3, 15), (46, 50, 71, 67, 60, 63, 56, 53), (3, 1, 89, 33, 82, 23, 61, 54, 110, 5, 7, 104, 48, 69, 27, 76, 41, 97), (7, 5, 9, 8), (39, 43, 99, 95, 88, 91, 35, 32)])
_uv = me_cube_003.uv_layers.new(name='UVMap')
_uv.uv.foreach_set('vector', [0.125, 0.3125, 0.0, 0.3125, 0.1562, 0.3125, 0.875, 0.3125, 1.0, 0.3125, 1.0, 0.1875, 0.875, 0.1875, 0.1562, 0.125, 0.1562, 0.4062, 0.09375, 0.4062, 0.09375, 0.125, 0.5625, 0.0, 0.5625, 0.125, 0.4375, 0.125, 0.4375, 0.0, 0.1562, 0.0, 0.1562, 0.125, 0.0, 0.125, 0.0, 0.0, 0.1562, 0.4062, 0.1562, 0.5, 0.0, 0.5, 0.0, 0.4062, 0.875, 0.1875, 1.0, 0.1875, 0.9062, 0.1875, 0.9062, 0.4062, 0.9062, 0.5, 1.0, 0.5, 1.0, 0.4062, 0.9062, 0.0, 0.9062, 0.125, 1.0, 0.125, 1.0, 0.0, 0.8438, 0.2188, 0.8438, 0.1875, 0.6562, 0.1875, 0.6562, 0.2188, 0.6562, 0.2812, 0.6562, 0.3125, 0.8438, 0.3125, 0.8438, 0.2812, 0.4375, 0.0, 0.4375, 0.125, 0.5625, 0.125, 0.5625, 0.0, 0.6562, 0.2812, 0.5938, 0.2812, 0.5938, 0.3125, 0.6562, 0.3125, 0.4062, 0.0, 0.4062, 0.125, 0.5938, 0.125, 0.5938, 0.0, 0.4062, 0.4062, 0.4062, 0.5, 0.5938, 0.5, 0.5938, 0.4062, 0.375, 0.1875, 0.5, 0.1875, 0.5938, 0.1875, 0.4062, 0.1875, 0.6562, 0.2188, 0.5938, 0.2188, 0.5938, 0.1875, 0.6562, 0.1875, 0.6562, 0.4062, 0.6562, 0.5, 0.5938, 0.5, 0.5938, 0.4062, 0.6562, 0.0, 0.6562, 0.125, 0.5938, 0.125, 0.5938, 0.0, 0.6562, 0.125, 0.6562, 0.4062, 0.5938, 0.4062, 0.5938, 0.125, 0.375, 0.3125, 0.5, 0.3125, 0.5, 0.1875, 0.375, 0.1875, 0.625, 0.3125, 0.5, 0.3125, 0.5938, 0.3125, 0.6562, 0.3125, 0.125, 0.3125, 0.25, 0.3125, 0.25, 0.1875, 0.125, 0.1875, 0.125, 0.1875, 0.25, 0.1875, 0.3438, 0.1875, 0.1562, 0.1875, 0.1562, 0.4062, 0.1562, 0.5, 0.3438, 0.5, 0.3438, 0.4062, 0.1562, 0.0, 0.1562, 0.125, 0.3438, 0.125, 0.3438, 0.0, 0.4062, 0.2812, 0.3438, 0.2812, 0.3438, 0.3125, 0.4062, 0.3125, 0.4062, 0.2188, 0.3438, 0.2188, 0.3438, 0.1875, 0.4062, 0.1875, 0.4062, 0.4062, 0.4062, 0.5, 0.3438, 0.5, 0.3438, 0.4062, 0.4062, 0.0, 0.4062, 0.125, 0.3438, 0.125, 0.3438, 0.0, 0.4062, 0.125, 0.4062, 0.4062, 0.3438, 0.4062, 0.3438, 0.125, 0.375, 0.3125, 0.25, 0.3125, 0.3438, 0.3125, 0.4062, 0.3125, 0.875, 0.3125, 0.75, 0.3125, 0.8438, 0.3125, 0.9062, 0.3125, 0.9062, 0.125, 0.9062, 0.4062, 0.8438, 0.4062, 0.8438, 0.125, 0.9062, 0.0, 0.9062, 0.125, 0.8438, 0.125, 0.8438, 0.0, 0.9062, 0.4062, 0.9062, 0.5, 0.8438, 0.5, 0.8438, 0.4062, 0.9062, 0.2812, 0.8438, 0.2812, 0.8438, 0.3125, 0.9062, 0.3125, 0.6562, 0.0, 0.6562, 0.125, 0.8438, 0.125, 0.8438, 0.0, 0.6562, 0.4062, 0.6562, 0.5, 0.8438, 0.5, 0.8438, 0.4062, 0.625, 0.1875, 0.75, 0.1875, 0.8438, 0.1875, 0.6562, 0.1875, 0.625, 0.3125, 0.75, 0.3125, 0.75, 0.1875, 0.625, 0.1875, 0.5, 0.3125, 0.625, 0.3125, 0.625, 0.1875, 0.5, 0.1875, 0.5938, 0.125, 0.5938, 0.4062, 0.6562, 0.4062, 0.6562, 0.125, 0.5938, 0.2188, 0.6562, 0.2188, 0.6562, 0.1875, 0.5938, 0.1875, 0.5, 0.1875, 0.625, 0.1875, 0.6562, 0.1875, 0.5938, 0.1875, 0.5938, 0.4062, 0.5938, 0.5, 0.6562, 0.5, 0.6562, 0.4062, 0.5938, 0.0, 0.5938, 0.125, 0.6562, 0.125, 0.6562, 0.0, 0.5938, 0.2812, 0.6562, 0.2812, 0.6562, 0.3125, 0.5938, 0.3125, 0.75, 0.3125, 0.625, 0.3125, 0.6562, 0.3125, 0.8438, 0.3125, 0.8438, 0.0, 0.8438, 0.125, 0.6562, 0.125, 0.6562, 0.0, 0.8438, 0.4062, 0.8438, 0.5, 0.6562, 0.5, 0.6562, 0.4062, 0.5938, 0.2188, 0.5938, 0.1875, 0.4062, 0.1875, 0.4062, 0.2188, 0.4062, 0.2812, 0.4062, 0.3125, 0.5938, 0.3125, 0.5938, 0.2812, 0.5, 0.3125, 0.375, 0.3125, 0.4062, 0.3125, 0.5938, 0.3125, 0.5938, 0.0, 0.5938, 0.125, 0.4062, 0.125, 0.4062, 0.0, 0.5938, 0.4062, 0.5938, 0.5, 0.4062, 0.5, 0.4062, 0.4062, 1.0, 0.1875, 0.9062, 0.1875, 0.9062, 0.2188, 0.9062, 0.2812, 0.9062, 0.3125, 1.0, 0.3125, 0.25, 0.3125, 0.375, 0.3125, 0.375, 0.1875, 0.25, 0.1875, 0.3438, 0.125, 0.3438, 0.4062, 0.4062, 0.4062, 0.4062, 0.125, 0.3438, 0.2188, 0.4062, 0.2188, 0.4062, 0.1875, 0.3438, 0.1875, 0.25, 0.1875, 0.375, 0.1875, 0.4062, 0.1875, 0.3438, 0.1875, 0.3438, 0.4062, 0.3438, 0.5, 0.4062, 0.5, 0.4062, 0.4062, 0.3438, 0.0, 0.3438, 0.125, 0.4062, 0.125, 0.4062, 0.0, 0.3438, 0.2812, 0.4062, 0.2812, 0.4062, 0.3125, 0.3438, 0.3125, 0.9062, 0.2188, 0.8438, 0.2188, 0.8438, 0.1875, 0.9062, 0.1875, 1.0, 0.1875, 1.0, 0.3125, 0.9062, 0.3125, 0.8438, 0.3125, 0.8438, 0.2812, 0.9062, 0.2812, 0.0, 0.0, 0.0, 0.125, 0.1562, 0.125, 0.1562, 0.0, 0.0, 0.4062, 0.0, 0.5, 0.1562, 0.5, 0.1562, 0.4062, 0.0, 0.1875, 0.125, 0.1875, 0.1562, 0.1875, 0.09375, 0.125, 0.09375, 0.4062, 0.1562, 0.4062, 0.1562, 0.125, 0.0, 0.3125, 0.125, 0.3125, 0.125, 0.1875, 0.0, 0.1875, 0.5938, 0.2812, 0.5938, 0.3125, 0.4062, 0.3125, 0.4062, 0.2812, 0.4062, 0.2188, 0.4062, 0.1875, 0.5938, 0.1875, 0.5938, 0.2188, 0.3438, 0.4062, 0.3438, 0.5, 0.1562, 0.5, 0.1562, 0.4062, 0.3438, 0.0, 0.3438, 0.125, 0.1562, 0.125, 0.1562, 0.0, 0.25, 0.3125, 0.125, 0.3125, 0.1562, 0.3125, 0.3438, 0.3125, 0.3438, 0.2188, 0.3438, 0.1875, 0.1562, 0.1875, 0.1562, 0.2188, 0.1562, 0.2812, 0.1562, 0.3125, 0.3438, 0.3125, 0.3438, 0.2812, 0.1562, 0.2188, 0.09375, 0.2188, 0.09375, 0.2812, 0.1562, 0.2812, 0.1562, 0.3125, 0.0, 0.3125, 0.0, 0.1875, 0.1562, 0.1875, 1.0, 0.4062, 1.0, 0.5, 0.9062, 0.5, 0.9062, 0.4062, 1.0, 0.0, 1.0, 0.125, 0.9062, 0.125, 0.9062, 0.0, 1.0, 0.3125, 0.875, 0.3125, 0.9062, 0.3125, 0.0, 0.1875, 0.0, 0.3125, 0.1562, 0.3125, 0.1562, 0.2812, 0.09375, 0.2812, 0.09375, 0.2188, 0.1562, 0.2188, 0.1562, 0.1875, 0.8438, 0.0, 0.8438, 0.125, 0.9062, 0.125, 0.9062, 0.0, 0.8438, 0.4062, 0.8438, 0.5, 0.9062, 0.5, 0.9062, 0.4062, 0.75, 0.1875, 0.875, 0.1875, 0.9062, 0.1875, 0.8438, 0.1875, 0.8438, 0.2188, 0.9062, 0.2188, 0.9062, 0.1875, 0.8438, 0.1875, 0.8438, 0.125, 0.8438, 0.4062, 0.9062, 0.4062, 0.9062, 0.125, 0.75, 0.3125, 0.875, 0.3125, 0.875, 0.1875, 0.75, 0.1875, 0.4688, 0.125, 0.5312, 0.125, 0.5312, 0.4062, 0.4688, 0.4062, 0.4688, 0.125, 0.4688, 0.4062, 0.5312, 0.4062, 0.5312, 0.125, 0.5312, 0.125, 0.5312, 0.4062, 0.4688, 0.4062, 0.4688, 0.125, 0.4688, 0.125, 0.5312, 0.125, 0.5312, 0.4062, 0.4688, 0.4062, 0.5312, 0.125, 0.5312, 0.4062, 0.4688, 0.4062, 0.4688, 0.125, 0.5312, 0.125, 0.4688, 0.125, 0.4688, 0.4062, 0.5312, 0.4062, 0.5312, 0.125, 0.4688, 0.125, 0.4688, 0.4062, 0.5312, 0.4062, 0.4688, 0.125, 0.4688, 0.4062, 0.5312, 0.4062, 0.5312, 0.125, 0.4375, 0.4062, 0.4375, 0.5, 0.5625, 0.5, 0.5625, 0.4062, 0.8438, 0.2812, 0.8438, 0.3125, 0.6562, 0.3125, 0.6562, 0.2812, 0.6562, 0.2188, 0.6562, 0.1875, 0.8438, 0.1875, 0.8438, 0.2188, 0.0, 0.3125, 0.0, 0.1875, 0.1562, 0.1875, 0.3438, 0.1875, 0.4062, 0.1875, 0.5938, 0.1875, 0.6562, 0.1875, 0.8438, 0.1875, 0.9062, 0.1875, 1.0, 0.1875, 1.0, 0.3125, 0.9062, 0.3125, 0.8438, 0.3125, 0.6562, 0.3125, 0.5938, 0.3125, 0.4062, 0.3125, 0.3438, 0.3125, 0.1562, 0.3125, 0.5625, 0.5, 0.4375, 0.5, 0.4375, 0.4062, 0.5625, 0.4062, 0.3438, 0.2812, 0.3438, 0.3125, 0.1562, 0.3125, 0.1562, 0.2812, 0.1562, 0.2188, 0.1562, 0.1875, 0.3438, 0.1875, 0.3438, 0.2188])
me_cube_003.materials.append(mat_decostone01)
me_cube_003.update()
me_beam01_007 = bpy.data.meshes.new('Beam01.007')
me_beam01_007.from_pydata([(0.125, -0.1875, 0.0), (0.0, -0.1875, 0.125), (0.125, 0.1875, 0.0), (0.0, 0.1875, 0.125), (2.0, -0.1875, 1.875), (1.875, -0.1875, 2.0), (2.0, 0.1875, 1.875), (1.875, 0.1875, 2.0), (2.0, 0.1875, 2.0), (2.0, -0.1875, 2.0), (0.0, -0.1875, 0.0), (0.0, 0.1875, 0.0)], [], [(0, 10, 11, 2), (2, 11, 3, 7, 8, 6), (6, 8, 9, 4), (4, 9, 5, 1, 10, 0), (2, 6, 4, 0), (7, 3, 1, 5), (9, 8, 7, 5), (11, 10, 1, 3)])
_uv = me_beam01_007.uv_layers.new(name='UVMap')
_uv.uv.foreach_set('vector', [0.0625, 0.4062, 0.0, 0.4062, 0.0, 0.5938, 0.0625, 0.5938, 0.0625, 0.0, 0.0, 0.0, 0.0, 0.0625, 0.9375, 1.0, 1.0, 1.0, 1.0, 0.9375, 0.1875, 0.0, 0.1875, 0.0625, 0.0, 0.0625, 0.0, 0.0, 1.0, 0.9375, 1.0, 1.0, 0.9375, 1.0, 0.0, 0.0625, 0.0, 0.0, 0.0625, 0.0, 0.0625, 0.1875, 1.0, 0.1875, 1.0, 0.0, 0.0625, 0.0, 0.9375, 0.1875, 0.0, 0.1875, 0.0, 0.0, 0.9375, 0.0, 1.0, 0.4062, 1.0, 0.5938, 0.9375, 0.5938, 0.9375, 0.4062, 0.1875, 0.0, 0.0, 0.0, 0.0, 0.0625, 0.1875, 0.0625])
me_beam01_007.materials.append(mat_wood01)
me_beam01_007.update()
me_beam01 = bpy.data.meshes.new('Beam01')
me_beam01.from_pydata([(0.0, -0.1875, -0.1875), (0.0, -0.1875, 0.1875), (0.0, 0.1875, -0.1875), (0.0, 0.1875, 0.1875), (2.0, -0.1875, -0.1875), (2.0, -0.1875, 0.1875), (2.0, 0.1875, -0.1875), (2.0, 0.1875, 0.1875)], [], [(0, 1, 3, 2), (2, 3, 7, 6), (6, 7, 5, 4), (4, 5, 1, 0), (2, 6, 4, 0), (7, 3, 1, 5)])
_uv = me_beam01.uv_layers.new(name='UVMap')
_uv.uv.foreach_set('vector', [0.0, 0.0, 0.0, 0.1875, 0.1875, 0.1875, 0.1875, 0.0, 0.0, 0.0, 0.0, 0.1875, 1.0, 0.1875, 1.0, 0.0, 0.1875, 0.0, 0.1875, 0.1875, 0.0, 0.1875, 0.0, 0.0, 1.0, 0.0, 1.0, 0.1875, 0.0, 0.1875, 0.0, 0.0, 0.0, 0.1875, 1.0, 0.1875, 1.0, 0.0, 0.0, 0.0, 1.0, 0.1875, 0.0, 0.1875, 0.0, 0.0, 1.0, 0.0])
me_beam01.materials.append(mat_wood01)
me_beam01.update()
me_beam01_006 = bpy.data.meshes.new('Beam01.006')
me_beam01_006.from_pydata([(0.0, -0.1875, -0.125), (0.0, -0.1875, 0.125), (0.0, 0.1875, -0.125), (0.0, 0.1875, 0.125), (2.0, -0.1875, -0.125), (2.0, -0.1875, 0.125), (2.0, 0.1875, -0.125), (2.0, 0.1875, 0.125)], [], [(0, 1, 3, 2), (2, 3, 7, 6), (6, 7, 5, 4), (4, 5, 1, 0), (2, 6, 4, 0), (7, 3, 1, 5)])
_uv = me_beam01_006.uv_layers.new(name='UVMap')
_uv.uv.foreach_set('vector', [0.0, 0.0, 0.0, 0.125, 0.1875, 0.125, 0.1875, 0.0, 0.0, 0.0, 0.0, 0.125, 1.0, 0.125, 1.0, 0.0, 0.1875, 0.0, 0.1875, 0.125, 0.0, 0.125, 0.0, 0.0, 1.0, 0.0, 1.0, 0.125, 0.0, 0.125, 0.0, 0.0, 0.0, 0.1875, 1.0, 0.1875, 1.0, 0.0, 0.0, 0.0, 1.0, 0.1875, 0.0, 0.1875, 0.0, 0.0, 1.0, 0.0])
me_beam01_006.materials.append(mat_wood01)
me_beam01_006.update()
me_cube_031 = bpy.data.meshes.new('Cube.031')
me_cube_031.from_pydata([(0.0, -0.1, 0.0), (0.0, -0.1, 2.4), (0.0, 0.1, 0.0), (0.0, 0.1, 2.4), (1.4, -0.1, 0.0), (1.4, -0.1, 2.4), (1.4, 0.1, 0.0), (1.4, 0.1, 2.4)], [], [(0, 1, 3, 2), (2, 3, 7, 6), (6, 7, 5, 4), (4, 5, 1, 0), (2, 6, 4, 0), (7, 3, 1, 5)])
_uv = me_cube_031.uv_layers.new(name='UVMap')
_uv.uv.foreach_set('vector', [0.375, 0.0, 0.625, 0.0, 0.625, 0.25, 0.375, 0.25, 0.375, 0.25, 0.625, 0.25, 0.625, 0.5, 0.375, 0.5, 0.375, 0.5, 0.625, 0.5, 0.625, 0.75, 0.375, 0.75, 0.375, 0.75, 0.625, 0.75, 0.625, 1.0, 0.375, 1.0, 0.125, 0.5, 0.375, 0.5, 0.375, 0.75, 0.125, 0.75, 0.625, 0.5, 0.875, 0.5, 0.875, 0.75, 0.625, 0.75])
me_cube_031.materials.append(mat_wood01)
me_cube_031.update()
me_cube_033 = bpy.data.meshes.new('Cube.033')
me_cube_033.from_pydata([(0.2, -0.15, 0.0), (0.2, -0.15, 2.6), (0.2, 0.15, 0.0), (0.2, 0.15, 2.6), (1.8, -0.15, 0.0), (1.8, -0.15, 2.6), (1.8, 0.15, 0.0), (1.8, 0.15, 2.6), (0.3, -0.15, 0.0), (1.7, -0.15, 0.0), (0.3, -0.15, 2.5), (1.7, -0.15, 2.5), (1.7, -0.15, 0.1), (0.3, -0.15, 0.1), (1.7, 0.15, 0.0), (0.3007, 0.15, 0.0), (1.7, 0.15, 2.5), (0.3, 0.15, 2.5), (1.7, 0.15, 0.1), (0.3, 0.15, 0.1), (0.2, 0.15, 2.5), (0.2, -0.15, 2.5), (0.2, 0.15, 0.1), (0.2, -0.15, 0.1), (0.1, -0.15, 2.5), (0.1, -0.15, 2.6), (0.1, 0.15, 2.6), (0.1, 0.15, 2.5), (0.1, 0.15, 0.0), (0.1, -0.15, 0.0), (0.1, 0.15, 0.1), (0.1, -0.15, 0.1), (1.8, 0.15, 2.5), (1.8, -0.15, 2.5), (1.8, 0.15, 0.1), (1.8, -0.15, 0.1), (1.9, 0.15, 0.1), (1.9, 0.15, 0.0), (1.9, -0.15, 0.0), (1.9, -0.15, 0.1), (1.9, 0.15, 2.6), (1.9, -0.15, 2.6), (1.9, 0.15, 2.5), (1.9, -0.15, 2.5)], [], [(22, 2, 28, 30), (2, 22, 20, 3, 7, 32, 34, 6, 14, 18, 16, 17, 19, 15), (4, 6, 37, 38), (4, 35, 33, 5, 1, 21, 23, 0, 8, 13, 10, 11, 12, 9), (2, 15, 14, 6, 4, 9, 8, 0), (7, 3, 1, 5), (9, 12, 13, 8), (11, 16, 18, 12), (15, 19, 18, 14), (13, 12, 18, 19), (10, 17, 16, 11), (13, 19, 17, 10), (21, 1, 25, 24), (22, 23, 21, 20), (27, 24, 25, 26), (20, 21, 24, 27), (3, 20, 27, 26), (1, 3, 26, 25), (29, 31, 30, 28), (0, 23, 31, 29), (23, 22, 30, 31), (2, 0, 29, 28), (37, 36, 39, 38), (33, 32, 42, 43), (35, 34, 32, 33), (6, 34, 36, 37), (34, 35, 39, 36), (35, 4, 38, 39), (43, 42, 40, 41), (32, 7, 40, 42), (7, 5, 41, 40), (5, 33, 43, 41)])
_uv = me_cube_033.uv_layers.new(name='UVMap')
_uv.uv.foreach_set('vector', [0.0, 0.06469, 0.0, 0.0, 0.0, 0.0, 0.0, 0.06469, 0.0, 0.0, 0.0, 0.06469, 0.0, 1.456, 0.0, 1.5, 1.0, 1.5, 1.0, 1.443, 1.0, 0.06662, 1.0, 0.0, 0.8574, 0.0, 0.8571, 0.04926, 0.8504, 1.206, 0.1588, 1.205, 0.1507, 0.04925, 0.1504, 0.0, 1.0, 0.6875, 1.0, 0.8125, 1.0, 0.8125, 1.0, 0.6875, 1.0, 0.0, 1.0, 0.07419, 1.0, 1.445, 1.0, 1.5, 0.0, 1.5, 0.0, 1.46, 0.0, 0.06556, 0.0, 0.0, 0.1678, 0.0, 0.1681, 0.03326, 0.1767, 1.213, 0.8489, 1.209, 0.8347, 0.03316, 0.8343, 0.0, 0.0, 0.8125, 0.1504, 0.8125, 0.8574, 0.8125, 1.0, 0.8125, 1.0, 0.6875, 0.8343, 0.6875, 0.1678, 0.6875, 0.0, 0.6875, 1.0, 0.8125, 0.0, 0.8125, 0.0, 0.6875, 1.0, 0.6875, 0.8343, 0.0, 0.8347, 0.03316, 0.1681, 0.03326, 0.1678, 0.0, 0.8489, 1.209, 0.8504, 1.206, 0.8571, 0.04926, 0.8347, 0.03316, 0.1504, 0.0, 0.1507, 0.04925, 0.8571, 0.04926, 0.8574, 0.0, 0.1681, 0.03326, 0.8347, 0.03316, 0.8571, 0.04926, 0.1507, 0.04925, 0.1767, 1.213, 0.1588, 1.205, 0.8504, 1.206, 0.8489, 1.209, 0.1681, 0.03326, 0.1507, 0.04925, 0.1588, 1.205, 0.1767, 1.213, 0.0, 1.46, 0.0, 1.5, 0.0, 1.5, 0.0, 1.46, 0.5625, 0.06469, 0.4375, 0.06556, 0.4375, 1.46, 0.5625, 1.456, 0.5625, 1.456, 0.4375, 1.46, 0.4375, 1.5, 0.5625, 1.5, 0.5625, 1.456, 0.4375, 1.46, 0.4375, 1.46, 0.5625, 1.456, 0.0, 1.5, 0.0, 1.456, 0.0, 1.456, 0.0, 1.5, 0.0, 0.6875, 0.0, 0.8125, 0.0, 0.8125, 0.0, 0.6875, 0.4375, 0.0, 0.4375, 0.06556, 0.5625, 0.06469, 0.5625, 0.0, 0.0, 0.0, 0.0, 0.06556, 0.0, 0.06556, 0.0, 0.0, 0.4375, 0.06556, 0.5625, 0.06469, 0.5625, 0.06469, 0.4375, 0.06556, 0.0, 0.8125, 0.0, 0.6875, 0.0, 0.6875, 0.0, 0.8125, 0.5625, 0.0, 0.5625, 0.06662, 0.4375, 0.07419, 0.4375, 0.0, 0.4375, 1.445, 0.5625, 1.443, 0.5625, 1.443, 0.4375, 1.445, 0.4375, 0.07419, 0.5625, 0.06662, 0.5625, 1.443, 0.4375, 1.445, 1.0, 0.0, 1.0, 0.06662, 1.0, 0.06662, 1.0, 0.0, 0.5625, 0.06662, 0.4375, 0.07419, 0.4375, 0.07419, 0.5625, 0.06662, 1.0, 0.07419, 1.0, 0.0, 1.0, 0.0, 1.0, 0.07419, 0.4375, 1.445, 0.5625, 1.443, 0.5625, 1.5, 0.4375, 1.5, 1.0, 1.443, 1.0, 1.5, 1.0, 1.5, 1.0, 1.443, 1.0, 0.8125, 1.0, 0.6875, 1.0, 0.6875, 1.0, 0.8125, 1.0, 1.5, 1.0, 1.445, 1.0, 1.445, 1.0, 1.5])
me_cube_033.materials.append(mat_wood02)
me_cube_033.update()
me_cube_030 = bpy.data.meshes.new('Cube.030')
me_cube_030.from_pydata([(0.0, -0.125, 0.0), (0.0, -0.125, 3.0), (0.0, 0.125, 0.0), (0.0, 0.125, 3.0), (2.0, -0.125, 0.0), (2.0, -0.125, 3.0), (2.0, 0.125, 0.0), (2.0, 0.125, 3.0), (0.25, -0.125, 0.0), (1.75, -0.125, 0.0), (0.25, -0.125, 2.55), (1.75, -0.125, 2.55), (1.75, -0.125, 0.05), (0.25, -0.125, 0.05), (1.7, 0.125, 0.0), (0.3007, 0.125, 0.0), (1.75, 0.125, 2.55), (0.25, 0.125, 2.55), (1.75, 0.125, 0.05), (0.25, 0.125, 0.05)], [], [(0, 1, 3, 2), (2, 3, 7, 6, 14, 18, 16, 17, 19, 15), (6, 7, 5, 4), (4, 5, 1, 0, 8, 13, 10, 11, 12, 9), (2, 15, 14, 6, 4, 9, 8, 0), (7, 3, 1, 5), (9, 12, 13, 8), (11, 16, 18, 12), (15, 19, 18, 14), (13, 12, 18, 19), (10, 17, 16, 11), (13, 19, 17, 10)])
_uv = me_cube_030.uv_layers.new(name='UVMap')
_uv.uv.foreach_set('vector', [0.4375, 0.0, 0.4375, 1.5, 0.5625, 1.5, 0.5625, 0.0, 0.0, 0.0, 0.0, 1.5, 1.0, 1.5, 1.0, 0.0, 0.8574, 0.0, 0.8571, 0.04926, 0.8504, 1.206, 0.1588, 1.205, 0.1507, 0.04925, 0.1504, 0.0, 0.5625, 0.0, 0.5625, 1.5, 0.4375, 1.5, 0.4375, 0.0, 1.0, 0.0, 1.0, 1.5, 0.0, 1.5, 0.0, 0.0, 0.1678, 0.0, 0.1681, 0.03326, 0.1767, 1.213, 0.8489, 1.209, 0.8347, 0.03316, 0.8343, 0.0, 0.0, 0.8125, 0.1504, 0.8125, 0.8574, 0.8125, 1.0, 0.8125, 1.0, 0.6875, 0.8343, 0.6875, 0.1678, 0.6875, 0.0, 0.6875, 1.0, 0.8125, 0.0, 0.8125, 0.0, 0.6875, 1.0, 0.6875, 0.8343, 0.0, 0.8347, 0.03316, 0.1681, 0.03326, 0.1678, 0.0, 0.8489, 1.209, 0.8504, 1.206, 0.8571, 0.04926, 0.8347, 0.03316, 0.1504, 0.0, 0.1507, 0.04925, 0.8571, 0.04926, 0.8574, 0.0, 0.1681, 0.03326, 0.8347, 0.03316, 0.8571, 0.04926, 0.1507, 0.04925, 0.1767, 1.213, 0.1588, 1.205, 0.8504, 1.206, 0.8489, 1.209, 0.1681, 0.03326, 0.1507, 0.04925, 0.1588, 1.205, 0.1767, 1.213])
me_cube_030.materials.append(mat_wallstone01)
me_cube_030.update()
me_cube_032 = bpy.data.meshes.new('Cube.032')
me_cube_032.from_pydata([(0.0, -0.125, 0.0), (0.0, -0.125, 3.0), (0.0, 0.125, 0.0), (0.0, 0.125, 3.0), (2.0, -0.125, 0.0), (2.0, -0.125, 3.0), (2.0, 0.125, 0.0), (2.0, 0.125, 3.0), (0.6, -0.125, 0.0), (1.4, -0.125, 0.0), (0.55, -0.125, 2.55), (1.45, -0.125, 2.55), (1.45, -0.125, 1.25), (0.55, -0.125, 1.25), (1.7, 0.125, 0.0), (0.3007, 0.125, 0.0), (1.45, 0.125, 2.55), (0.55, 0.125, 2.55), (1.45, 0.125, 1.25), (0.55, 0.125, 1.25)], [], [(0, 1, 3, 2), (2, 3, 7, 6, 14, 18, 16, 17, 19, 15), (6, 7, 5, 4), (4, 5, 1, 0, 8, 13, 10, 11, 12, 9), (2, 15, 14, 6, 4, 9, 8, 0), (7, 3, 1, 5), (9, 12, 13, 8), (11, 16, 18, 12), (15, 19, 18, 14), (13, 12, 18, 19), (10, 17, 16, 11), (13, 19, 17, 10)])
_uv = me_cube_032.uv_layers.new(name='UVMap')
_uv.uv.foreach_set('vector', [0.4375, 0.0, 0.4375, 1.5, 0.5625, 1.5, 0.5625, 0.0, 0.0, 0.0, 0.0, 1.5, 1.0, 1.5, 1.0, 0.0, 0.8574, 0.0, 0.8571, 0.04926, 0.8504, 1.206, 0.1588, 1.205, 0.1507, 0.04925, 0.1504, 0.0, 0.5625, 0.0, 0.5625, 1.5, 0.4375, 1.5, 0.4375, 0.0, 1.0, 0.0, 1.0, 1.5, 0.0, 1.5, 0.0, 0.0, 0.1678, 0.0, 0.1681, 0.03326, 0.1767, 1.213, 0.8489, 1.209, 0.8347, 0.03316, 0.8343, 0.0, 0.0, 0.8125, 0.1504, 0.8125, 0.8574, 0.8125, 1.0, 0.8125, 1.0, 0.6875, 0.8343, 0.6875, 0.1678, 0.6875, 0.0, 0.6875, 1.0, 0.8125, 0.0, 0.8125, 0.0, 0.6875, 1.0, 0.6875, 0.8343, 0.0, 0.8347, 0.03316, 0.1681, 0.03326, 0.1678, 0.0, 0.8489, 1.209, 0.8504, 1.206, 0.8571, 0.04926, 0.8347, 0.03316, 0.1504, 0.0, 0.1507, 0.04925, 0.8571, 0.04926, 0.8574, 0.0, 0.1681, 0.03326, 0.8347, 0.03316, 0.8571, 0.04926, 0.1507, 0.04925, 0.1767, 1.213, 0.1588, 1.205, 0.8504, 1.206, 0.8489, 1.209, 0.1681, 0.03326, 0.1507, 0.04925, 0.1588, 1.205, 0.1767, 1.213])
me_cube_032.materials.append(mat_wallstone01)
me_cube_032.update()
me_cube_034 = bpy.data.meshes.new('Cube.034')
me_cube_034.from_pydata([(0.55, -0.15, 1.21), (0.55, -0.15, 2.6), (0.55, 0.15, 1.21), (0.55, 0.15, 2.6), (1.402, -0.15, 1.21), (1.427, -0.15, 2.6), (1.427, 0.15, 1.21), (1.427, 0.15, 2.6), (0.6, -0.15, 1.21), (1.4, -0.15, 1.21), (0.6, -0.15, 2.5), (1.4, -0.15, 2.5), (1.4, -0.15, 1.3), (0.6, -0.15, 1.3), (1.4, 0.15, 1.21), (0.6, 0.15, 1.21), (1.4, 0.15, 2.5), (0.6, 0.15, 2.5), (1.4, 0.15, 1.3), (0.6, 0.15, 1.3), (0.55, 0.15, 2.5), (0.55, -0.15, 2.5), (0.55, 0.15, 1.31), (0.55, -0.15, 1.31), (0.5, -0.15, 2.5), (0.5, -0.15, 2.6), (0.5, 0.15, 2.6), (0.5, 0.15, 2.5), (0.5, 0.15, 1.21), (0.5, -0.15, 1.21), (0.5, 0.15, 1.31), (0.5, -0.15, 1.31), (1.45, 0.15, 2.5), (1.45, -0.15, 2.5), (1.45, 0.15, 1.31), (1.45, -0.15, 1.31), (1.5, 0.15, 1.31), (1.5, 0.15, 1.21), (1.5, -0.15, 1.21), (1.5, -0.15, 1.31), (1.5, 0.15, 2.6), (1.5, -0.15, 2.6), (1.5, 0.15, 2.5), (1.5, -0.15, 2.5)], [], [(22, 2, 28, 30), (2, 22, 20, 3, 7, 32, 34, 6, 14, 18, 16, 17, 19, 15), (4, 6, 37, 38), (4, 35, 33, 5, 1, 21, 23, 0, 8, 13, 10, 11, 12, 9), (2, 15, 14, 6, 4, 9, 8, 0), (7, 3, 1, 5), (9, 12, 13, 8), (11, 16, 18, 12), (15, 19, 18, 14), (13, 12, 18, 19), (10, 17, 16, 11), (13, 19, 17, 10), (21, 1, 25, 24), (22, 23, 21, 20), (27, 24, 25, 26), (20, 21, 24, 27), (3, 20, 27, 26), (1, 3, 26, 25), (29, 31, 30, 28), (0, 23, 31, 29), (23, 22, 30, 31), (2, 0, 29, 28), (37, 36, 39, 38), (33, 32, 42, 43), (35, 34, 32, 33), (6, 34, 36, 37), (34, 35, 39, 36), (35, 4, 38, 39), (43, 42, 40, 41), (32, 7, 40, 42), (7, 5, 41, 40), (5, 33, 43, 41)])
_uv = me_cube_034.uv_layers.new(name='UVMap')
_uv.uv.foreach_set('vector', [0.0, 0.06469, 0.0, 0.0, 0.0, 0.0, 0.0, 0.06469, 0.0, 0.0, 0.0, 0.06469, 0.0, 1.456, 0.0, 1.5, 1.0, 1.5, 1.0, 1.443, 1.0, 0.06662, 1.0, 0.0, 0.8574, 0.0, 0.8571, 0.04926, 0.8504, 1.206, 0.1588, 1.205, 0.1507, 0.04925, 0.1504, 0.0, 1.0, 0.6875, 1.0, 0.8125, 1.0, 0.8125, 1.0, 0.6875, 1.0, 0.0, 1.0, 0.07419, 1.0, 1.445, 1.0, 1.5, 0.0, 1.5, 0.0, 1.46, 0.0, 0.06556, 0.0, 0.0, 0.1678, 0.0, 0.1681, 0.03326, 0.1767, 1.213, 0.8489, 1.209, 0.8347, 0.03316, 0.8343, 0.0, 0.0, 0.8125, 0.1504, 0.8125, 0.8574, 0.8125, 1.0, 0.8125, 1.0, 0.6875, 0.8343, 0.6875, 0.1678, 0.6875, 0.0, 0.6875, 1.0, 0.8125, 0.0, 0.8125, 0.0, 0.6875, 1.0, 0.6875, 0.8343, 0.0, 0.8347, 0.03316, 0.1681, 0.03326, 0.1678, 0.0, 0.8489, 1.209, 0.8504, 1.206, 0.8571, 0.04926, 0.8347, 0.03316, 0.1504, 0.0, 0.1507, 0.04925, 0.8571, 0.04926, 0.8574, 0.0, 0.1681, 0.03326, 0.8347, 0.03316, 0.8571, 0.04926, 0.1507, 0.04925, 0.1767, 1.213, 0.1588, 1.205, 0.8504, 1.206, 0.8489, 1.209, 0.1681, 0.03326, 0.1507, 0.04925, 0.1588, 1.205, 0.1767, 1.213, 0.0, 1.46, 0.0, 1.5, 0.0, 1.5, 0.0, 1.46, 0.5625, 0.06469, 0.4375, 0.06556, 0.4375, 1.46, 0.5625, 1.456, 0.5625, 1.456, 0.4375, 1.46, 0.4375, 1.5, 0.5625, 1.5, 0.5625, 1.456, 0.4375, 1.46, 0.4375, 1.46, 0.5625, 1.456, 0.0, 1.5, 0.0, 1.456, 0.0, 1.456, 0.0, 1.5, 0.0, 0.6875, 0.0, 0.8125, 0.0, 0.8125, 0.0, 0.6875, 0.4375, 0.0, 0.4375, 0.06556, 0.5625, 0.06469, 0.5625, 0.0, 0.0, 0.0, 0.0, 0.06556, 0.0, 0.06556, 0.0, 0.0, 0.4375, 0.06556, 0.5625, 0.06469, 0.5625, 0.06469, 0.4375, 0.06556, 0.0, 0.8125, 0.0, 0.6875, 0.0, 0.6875, 0.0, 0.8125, 0.5625, 0.0, 0.5625, 0.06662, 0.4375, 0.07419, 0.4375, 0.0, 0.4375, 1.445, 0.5625, 1.443, 0.5625, 1.443, 0.4375, 1.445, 0.4375, 0.07419, 0.5625, 0.06662, 0.5625, 1.443, 0.4375, 1.445, 1.0, 0.0, 1.0, 0.06662, 1.0, 0.06662, 1.0, 0.0, 0.5625, 0.06662, 0.4375, 0.07419, 0.4375, 0.07419, 0.5625, 0.06662, 1.0, 0.07419, 1.0, 0.0, 1.0, 0.0, 1.0, 0.07419, 0.4375, 1.445, 0.5625, 1.443, 0.5625, 1.5, 0.4375, 1.5, 1.0, 1.443, 1.0, 1.5, 1.0, 1.5, 1.0, 1.443, 1.0, 0.8125, 1.0, 0.6875, 1.0, 0.6875, 1.0, 0.8125, 1.0, 1.5, 1.0, 1.445, 1.0, 1.445, 1.0, 1.5])
me_cube_034.materials.append(mat_wood02)
me_cube_034.update()

# ---- objects
ob_wallstoneslope3m = bpy.data.objects.new('WallStoneSlope3m', me_cube_009)
ob_wallstone2m = bpy.data.objects.new('WallStone2m', me_cube_010)
ob_wallstone1m = bpy.data.objects.new('WallStone1m', me_cube_011)
ob_wallstoneslope2m = bpy.data.objects.new('WallStoneSlope2m', me_cube_013)
ob_wallstoneslope1m = bpy.data.objects.new('WallStoneSlope1m', me_cube_014)
ob_wallstoneangle3m = bpy.data.objects.new('WallStoneAngle3m', me_cube_002)
ob_wallstone3m = bpy.data.objects.new('WallStone3m', me_cube_027)
ob_roofcornerconvexb3m = bpy.data.objects.new('RoofCornerConvexB3m', me_cube_048)
ob_roofcornerconcaveb3m = bpy.data.objects.new('RoofCornerConcaveB3m', me_cube_049)
ob_roofcornerconvexa3m = bpy.data.objects.new('RoofCornerConvexA3m', me_cube_051)
ob_roofslope3m = bpy.data.objects.new('RoofSlope3m', me_cube_052)
ob_roofcornerconcavea3m = bpy.data.objects.new('RoofCornerConcaveA3m', me_cube_055)
ob_blockstone1m = bpy.data.objects.new('BlockStone1m', me_cube_017)
ob_blockstone2m = bpy.data.objects.new('BlockStone2m', me_cube_016)
ob_blockstone3m = bpy.data.objects.new('BlockStone3m', me_cube_015)
ob_blockstoneslope1m = bpy.data.objects.new('BlockStoneSlope1m', me_cube_020)
ob_blockstoneslope2m = bpy.data.objects.new('BlockStoneSlope2m', me_cube_019)
ob_blockstoneslope3m = bpy.data.objects.new('BlockStoneSlope3m', me_cube_018)
ob_floorstone2m = bpy.data.objects.new('FloorStone2m', me_cube_008)
ob_stairstone2m = bpy.data.objects.new('StairStone2m', me_cube_004)
ob_stairstonehalf2m = bpy.data.objects.new('StairStoneHalf2m', me_cube)
ob_pillarstone1m = bpy.data.objects.new('PillarStone1m', me_cube_024)
ob_pillarstone2m = bpy.data.objects.new('PillarStone2m', me_cube_023)
ob_pillarstone3m = bpy.data.objects.new('PillarStone3m', me_cube_001)
ob_pillarwood1m = bpy.data.objects.new('PillarWood1m', me_cube_005)
ob_pillarwood2m = bpy.data.objects.new('PillarWood2m', me_cube_007)
ob_pillarwood3m = bpy.data.objects.new('PillarWood3m', me_cube_021)
ob_railstone2m = bpy.data.objects.new('RailStone2m', me_cube_003)
ob_beamcross2m = bpy.data.objects.new('BeamCross2m', me_beam01_007)
ob_beamheavy2m = bpy.data.objects.new('BeamHeavy2m', me_beam01)
ob_beamthin2m = bpy.data.objects.new('BeamThin2m', me_beam01_006)
ob_doorwooda = bpy.data.objects.new('DoorWoodA', me_cube_031)
ob_doorframea = bpy.data.objects.new('DoorFrameA', me_cube_033)
ob_wallstonedoora = bpy.data.objects.new('WallStoneDoorA', me_cube_030)
ob_wallstonewindowa = bpy.data.objects.new('WallStoneWindowA', me_cube_032)
ob_windowframea = bpy.data.objects.new('WindowFrameA', me_cube_034)

# ---- transforms, parenting, visibility, modifiers, constraints
ob_wallstoneslope3m.location = (9.125, 9.375, 0.0)
ob_wallstone2m.location = (7.125, 9.375, 0.0)
ob_wallstone1m.location = (3.125, 9.375, 0.0)
ob_wallstoneslope2m.location = (5.125, 9.375, 0.0)
ob_wallstoneslope1m.location = (1.125, 9.375, 0.0)
ob_wallstoneangle3m.location = (13.5, 9.4, 0.0)
ob_wallstone3m.location = (11.12, 9.375, 0.0)
ob_roofcornerconvexb3m.location = (15.6, 3.4, 0.0)
ob_roofcornerconcaveb3m.location = (17.6, 3.4, 0.0)
ob_roofcornerconvexa3m.location = (20.1, 3.4, 0.0)
ob_roofslope3m.location = (13.3, 3.5, 0.0)
ob_roofcornerconcavea3m.location = (22.1, 3.4, 0.0)
ob_blockstone1m.location = (3.312, 11.19, 0.0)
ob_blockstone2m.location = (7.312, 11.19, 0.0)
ob_blockstone3m.location = (11.31, 11.19, 0.0)
ob_blockstoneslope1m.location = (1.312, 11.18, 0.0)
ob_blockstoneslope2m.location = (5.312, 11.19, 0.0)
ob_blockstoneslope3m.location = (9.312, 11.19, 0.0)
ob_floorstone2m.location = (3.75, 6.309, 0.0625)
ob_stairstone2m.location = (8.125, 6.312, 0.0)
ob_stairstonehalf2m.location = (6.875, 6.312, 0.0)
ob_pillarstone1m.location = (21.61, 7.2, 0.0625)
ob_pillarstone2m.location = (20.98, 7.2, 0.0625)
ob_pillarstone3m.location = (20.36, 7.2, 0.0625)
ob_pillarwood1m.location = (14.45, 6.875, 0.0)
ob_pillarwood1m.scale = (2.5, 2.5, 1.0)
ob_pillarwood2m.location = (13.89, 6.875, 0.0)
ob_pillarwood2m.scale = (2.5, 2.5, 1.0)
ob_pillarwood3m.location = (13.2, 6.875, 0.0)
ob_pillarwood3m.scale = (2.5, 2.5, 1.0)
ob_railstone2m.location = (17.86, 7.2, 0.0)
ob_beamcross2m.location = (13.12, 7.5, 0.0)
ob_beamheavy2m.location = (10.62, 6.875, 0.0)
ob_beamthin2m.location = (10.62, 7.5, 0.0)
ob_doorwooda.location = (16.4, 9.4, 0.1)
ob_doorframea.location = (16.1, 9.4, 0.0)
ob_wallstonedoora.location = (16.1, 9.4, 0.0)
ob_wallstonewindowa.location = (18.5, 9.4, 0.0)
ob_windowframea.location = (18.5, 9.4, 0.0)

# ---- collection membership
col_walls.objects.link(ob_wallstoneslope3m)
col_walls.objects.link(ob_wallstone2m)
col_walls.objects.link(ob_wallstone1m)
col_walls.objects.link(ob_wallstoneslope2m)
col_walls.objects.link(ob_wallstoneslope1m)
col_walls.objects.link(ob_wallstoneangle3m)
col_walls.objects.link(ob_wallstone3m)
col_roofs.objects.link(ob_roofcornerconvexb3m)
col_roofs.objects.link(ob_roofcornerconcaveb3m)
col_roofs.objects.link(ob_roofcornerconvexa3m)
col_roofs.objects.link(ob_roofslope3m)
col_roofs.objects.link(ob_roofcornerconcavea3m)
col_blocks.objects.link(ob_blockstone1m)
col_blocks.objects.link(ob_blockstone2m)
col_blocks.objects.link(ob_blockstone3m)
col_blocks.objects.link(ob_blockstoneslope1m)
col_blocks.objects.link(ob_blockstoneslope2m)
col_blocks.objects.link(ob_blockstoneslope3m)
col_floors.objects.link(ob_floorstone2m)
col_stairs.objects.link(ob_stairstone2m)
col_stairs.objects.link(ob_stairstonehalf2m)
col_pillars.objects.link(ob_pillarstone1m)
col_pillars.objects.link(ob_pillarstone2m)
col_pillars.objects.link(ob_pillarstone3m)
col_pillars.objects.link(ob_pillarwood1m)
col_pillars.objects.link(ob_pillarwood2m)
col_pillars.objects.link(ob_pillarwood3m)
col_rails.objects.link(ob_railstone2m)
col_beams.objects.link(ob_beamcross2m)
col_beams.objects.link(ob_beamheavy2m)
col_beams.objects.link(ob_beamthin2m)
col_doors.objects.link(ob_doorwooda)
col_doors.objects.link(ob_doorframea)
col_doors.objects.link(ob_wallstonedoora)
col_windows.objects.link(ob_wallstonewindowa)
col_windows.objects.link(ob_windowframea)

# ---- scene / render settings (as saved in the file)
scene.frame_start = 1; scene.frame_end = 250; scene.frame_set(0)
scene.render.engine = 'BLENDER_EEVEE_NEXT'
scene.cycles.sampling_pattern = 'TABULATED_SOBOL'
scene.cycles.use_light_tree = False
scene.view_settings.view_transform = 'Filmic'
scene.unit_settings.scale_length = 10.0
bpy.context.view_layer.update()

# ---- added for rendering (the .blend has no active camera and no usable light): camera, sun
cam_auto = bpy.data.cameras.new('AutoCamera')
cam_auto.lens = 50.0
cam_auto.sensor_width = 36.0
cam_auto.clip_end = 1000.0
ob_auto_camera = bpy.data.objects.new('AutoCamera', cam_auto)
scene.collection.objects.link(ob_auto_camera)
ob_auto_camera.location = (36.113, -19.8965, 20.2901)
ob_auto_camera.rotation_euler = (1.09748, -7.21219e-08, 0.694738)
scene.camera = ob_auto_camera
light_auto_sun = bpy.data.lights.new('AutoSun', 'SUN')
light_auto_sun.energy = 3.0
light_auto_sun.angle = 0.0523599
ob_auto_sun = bpy.data.objects.new('AutoSun', light_auto_sun)
scene.collection.objects.link(ob_auto_sun)
ob_auto_sun.rotation_euler = (0.872665, 0.174533, 0.523599)
bpy.context.view_layer.update()
